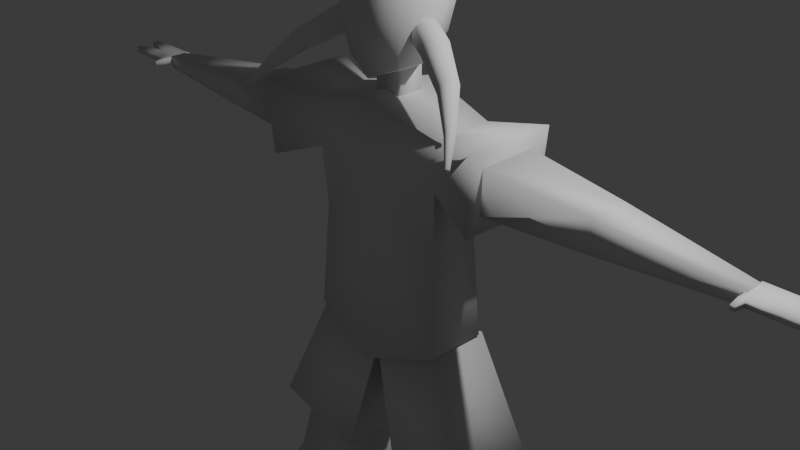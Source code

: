 # Source: demonteenager.blend  (saved by Blender 4.5.87; exported with 4.5.12 LTS)
import bpy
from mathutils import Matrix  # noqa: F401  (used for matrix-valued properties, if any)

bpy.ops.wm.read_factory_settings(use_empty=True)
scene = bpy.context.scene
scene.name = 'Scene'

# ---- collections
col_collection = bpy.data.collections.new('Collection'); scene.collection.children.link(col_collection)

# ---- world
world_world = bpy.data.worlds.new('World'); scene.world = world_world
world_world.use_nodes = True; world_world.node_tree.nodes.clear()
_N = world_world.node_tree.nodes; _L = world_world.node_tree.links
n0 = _N.new('ShaderNodeOutputWorld'); n0.name = 'World Output'; n0.location = (200, 100)
n1 = _N.new('ShaderNodeBackground'); n1.name = 'Background'; n1.location = (-200, 100)
n1.inputs[0].default_value = (0.05088, 0.05088, 0.05088, 1.0)
_L.new(n1.outputs[0], n0.inputs[0])
n0.is_active_output = True
world_world.color = (0.05088, 0.05088, 0.05088)
world_world.sun_shadow_jitter_overblur = 0.0

# ---- cameras
cam_camera = bpy.data.cameras.new('Camera')
cam_camera.clip_end = 100.0
cam_camera.ortho_scale = 7.314

# ---- lights
light_light = bpy.data.lights.new('Light', 'POINT')
light_light.energy = 1000.0
light_light.shadow_soft_size = 0.1

# ---- meshes
me_cube_006 = bpy.data.meshes.new('Cube.006')
me_cube_006.from_pydata([(0.668, 0.2292, 0.7948), (1.037, 0.25, 1.036), (0.6486, 0.25, 0.8262), (1.016, 0.2628, 1.07), (0.5, -0.5, -0.4317), (0.5, -0.5, 0.9131), (0.5, 0.5, -0.08685), (0.5, 0.5, 1.086), (0.6275, 0.2628, 0.8603), (0.9942, 0.2671, 1.106), (0.6057, 0.2671, 0.8958), (1.589, 0.1988, 1.497), (0.0, 0.6096, -0.1693), (0.0, 0.6096, 1.225), (0.6096, 0.6096, 0.5277), (0.6096, -1.676e-08, -0.3972), (0.6096, -1.863e-09, 1.137), (0.6096, -0.6096, 0.2124), (0.0, -0.6096, -0.6251), (0.0, -0.6096, 1.05), (1.604, 0.1831, 1.474), (0.0, 0.8395, 0.5872), (0.8395, -1.304e-08, 0.37), (0.0, -0.8395, 0.1529), (0.0, -5.588e-09, -0.6866), (0.0, -1.397e-08, 1.427), (1.057, 0.2292, 1.005), (0.685, 0.2012, 0.7673), (1.074, 0.2012, 0.9771), (0.6989, 0.1671, 0.7447), (1.087, 0.1671, 0.9545), (0.7093, 0.1282, 0.7279), (1.098, 0.1282, 0.9377), (0.7157, 0.08603, 0.7176), (1.104, 0.08603, 0.9274), (0.7178, 0.04214, 0.7141), (1.106, 0.04214, 0.9239), (0.7157, -0.001743, 0.7176), (1.104, -0.001743, 0.9274), (0.7093, -0.04394, 0.7279), (1.098, -0.04394, 0.9377), (0.6989, -0.08284, 0.7447), (1.087, -0.08284, 0.9545), (0.685, -0.1169, 0.7673), (1.074, -0.1169, 0.9771), (0.668, -0.1449, 0.7948), (1.057, -0.1449, 1.005), (0.6486, -0.1657, 0.8262), (1.037, -0.1657, 1.036), (0.6275, -0.1785, 0.8603), (1.016, -0.1785, 1.07), (0.6057, -0.1828, 0.8958), (0.9942, -0.1828, 1.106), (0.5838, -0.1785, 0.9312), (0.9723, -0.1785, 1.141), (0.5627, -0.1657, 0.9653), (0.9513, -0.1657, 1.175), (0.5433, -0.1449, 0.9967), (0.9319, -0.1449, 1.206), (0.5263, -0.1169, 1.024), (0.9149, -0.1169, 1.234), (0.5124, -0.08284, 1.047), (0.9009, -0.08284, 1.257), (0.502, -0.04394, 1.064), (0.8906, -0.04394, 1.273), (0.4956, -0.001743, 1.074), (0.8842, -0.001743, 1.284), (0.4935, 0.04214, 1.077), (0.882, 0.04214, 1.287), (0.4956, 0.08603, 1.074), (0.8842, 0.08603, 1.284), (0.502, 0.1282, 1.064), (0.8906, 0.1282, 1.273), (0.5124, 0.1671, 1.047), (0.9009, 0.1671, 1.257), (0.5263, 0.2012, 1.024), (0.9149, 0.2012, 1.234), (0.5433, 0.2292, 0.9967), (0.9319, 0.2292, 1.206), (0.5627, 0.25, 0.9653), (0.9513, 0.25, 1.175), (0.5838, 0.2628, 0.9312), (0.9723, 0.2628, 1.141), (1.573, 0.2085, 1.523), (1.557, 0.2117, 1.55), (1.616, 0.162, 1.453), (1.627, 0.1363, 1.436), (1.635, 0.107, 1.423), (1.64, 0.07522, 1.415), (1.641, 0.04214, 1.413), (1.64, 0.009064, 1.415), (1.635, -0.02275, 1.423), (1.627, -0.05206, 1.436), (1.616, -0.07776, 1.453), (1.604, -0.09884, 1.474), (1.589, -0.1145, 1.497), (1.573, -0.1242, 1.523), (1.557, -0.1274, 1.55), (1.54, -0.1242, 1.576), (1.524, -0.1145, 1.602), (1.51, -0.09884, 1.626), (1.497, -0.07776, 1.647), (1.486, -0.05206, 1.664), (1.478, -0.02275, 1.676), (1.474, 0.009064, 1.684), (1.472, 0.04214, 1.687), (1.474, 0.07522, 1.684), (1.478, 0.107, 1.676), (1.486, 0.1363, 1.664), (1.497, 0.162, 1.647), (1.51, 0.1831, 1.626), (1.524, 0.1988, 1.602), (1.54, 0.2085, 1.576), (1.915, 0.109, 2.123), (1.909, 0.09465, 2.133), (1.922, 0.1207, 2.112), (1.93, 0.1295, 2.098), (1.939, 0.1348, 2.084), (1.948, 0.1367, 2.069), (1.905, 0.07831, 2.14), (1.902, 0.06058, 2.144), (1.901, 0.04214, 2.146), (1.902, 0.02371, 2.144), (1.905, 0.005975, 2.14), (1.909, -0.01037, 2.133), (1.915, -0.02469, 2.123), (1.922, -0.03644, 2.112), (1.93, -0.04518, 2.098), (1.939, -0.05056, 2.084), (1.948, -0.05237, 2.069), (1.957, -0.05056, 2.054), (1.966, -0.04518, 2.04), (1.974, -0.03644, 2.027), (1.982, -0.02469, 2.015), (1.987, -0.01037, 2.006), (1.992, 0.005975, 1.999), (1.994, 0.02371, 1.994), (1.995, 0.04214, 1.993), (1.994, 0.06058, 1.994), (1.992, 0.07831, 1.999), (1.987, 0.09465, 2.006), (1.982, 0.109, 2.015), (1.974, 0.1207, 2.027), (1.957, 0.1348, 2.054), (1.966, 0.1295, 2.04), (2.177, 0.07102, 2.524), (2.174, 0.06483, 2.528), (2.18, 0.0761, 2.519), (2.183, 0.07987, 2.513), (2.187, 0.0822, 2.507), (2.191, 0.08298, 2.5), (2.172, 0.05777, 2.531), (2.171, 0.05011, 2.533), (2.171, 0.04214, 2.533), (2.171, 0.03418, 2.533), (2.172, 0.02652, 2.531), (2.174, 0.01946, 2.528), (2.177, 0.01327, 2.524), (2.18, 0.008188, 2.519), (2.183, 0.004415, 2.513), (2.187, 0.002091, 2.507), (2.191, 0.001306, 2.5), (2.195, 0.002091, 2.494), (2.199, 0.004415, 2.488), (2.203, 0.008188, 2.482), (2.206, 0.01327, 2.477), (2.208, 0.01946, 2.473), (2.21, 0.02652, 2.47), (2.211, 0.03418, 2.468), (2.212, 0.04214, 2.468), (2.211, 0.05011, 2.468), (2.21, 0.05777, 2.47), (2.208, 0.06483, 2.473), (2.206, 0.07102, 2.477), (2.203, 0.0761, 2.482), (2.195, 0.0822, 2.494), (2.199, 0.07987, 2.488), (0.668, -0.1946, 0.2571), (1.037, -0.3759, 0.08395), (0.6486, -0.2321, 0.2453), (1.016, -0.4091, 0.06536), (0.6275, -0.2653, 0.2267), (0.9942, -0.4367, 0.04068), (0.6057, -0.2929, 0.202), (1.589, -0.6526, -0.3014), (1.604, -0.6244, -0.2925), (1.057, -0.3384, 0.09572), (0.685, -0.1542, 0.2616), (1.074, -0.298, 0.1002), (0.6989, -0.1125, 0.2586), (1.087, -0.2563, 0.09728), (0.7093, -0.07109, 0.2484), (1.098, -0.2148, 0.08702), (0.7157, -0.03154, 0.2312), (1.104, -0.1753, 0.06983), (0.7178, 0.004608, 0.2077), (1.106, -0.1392, 0.04636), (0.7157, 0.03597, 0.1789), (1.104, -0.1078, 0.01752), (0.7093, 0.06135, 0.1458), (1.098, -0.08241, -0.01557), (0.6989, 0.07976, 0.1097), (1.087, -0.064, -0.05166), (0.685, 0.0905, 0.07199), (1.074, -0.05326, -0.08935), (0.668, 0.09315, 0.03415), (1.057, -0.05061, -0.1272), (0.6486, 0.08761, -0.002394), (1.037, -0.05615, -0.1637), (0.6275, 0.07411, -0.03623), (1.016, -0.06965, -0.1976), (0.6057, 0.05314, -0.06607), (0.9942, -0.09062, -0.2274), (0.5838, 0.02553, -0.09075), (0.9723, -0.1182, -0.2521), (0.5627, -0.007672, -0.1093), (0.9513, -0.1514, -0.2707), (0.5433, -0.04519, -0.1211), (0.9319, -0.1889, -0.2825), (0.5263, -0.08557, -0.1256), (0.9149, -0.2293, -0.287), (0.5124, -0.1273, -0.1227), (0.9009, -0.271, -0.284), (0.502, -0.1687, -0.1124), (0.8906, -0.3125, -0.2738), (0.4956, -0.2082, -0.09522), (0.8842, -0.352, -0.2566), (0.4935, -0.2444, -0.07175), (0.882, -0.3881, -0.2331), (0.4956, -0.2758, -0.04291), (0.8842, -0.4195, -0.2043), (0.502, -0.3011, -0.009816), (0.8906, -0.4449, -0.1712), (0.5124, -0.3195, 0.02627), (0.9009, -0.4633, -0.1351), (0.5263, -0.3303, 0.06396), (0.9149, -0.474, -0.09738), (0.5433, -0.3329, 0.1018), (0.9319, -0.4767, -0.05954), (0.5627, -0.3274, 0.1384), (0.9513, -0.4712, -0.023), (0.5838, -0.3139, 0.1722), (0.9723, -0.4576, 0.01084), (1.573, -0.6777, -0.3154), (1.557, -0.6985, -0.334), (1.616, -0.5939, -0.2891), (1.627, -0.5625, -0.2913), (1.635, -0.5313, -0.299), (1.64, -0.5015, -0.312), (1.641, -0.4742, -0.3297), (1.64, -0.4506, -0.3514), (1.635, -0.4314, -0.3764), (1.627, -0.4176, -0.4036), (1.616, -0.4095, -0.432), (1.604, -0.4075, -0.4605), (1.589, -0.4116, -0.488), (1.573, -0.4218, -0.5136), (1.557, -0.4376, -0.536), (1.54, -0.4584, -0.5546), (1.524, -0.4835, -0.5687), (1.51, -0.5117, -0.5775), (1.497, -0.5422, -0.5809), (1.486, -0.5736, -0.5787), (1.478, -0.6048, -0.571), (1.474, -0.6346, -0.558), (1.472, -0.6619, -0.5403), (1.474, -0.6855, -0.5186), (1.478, -0.7047, -0.4936), (1.486, -0.7185, -0.4664), (1.497, -0.7266, -0.438), (1.51, -0.7286, -0.4095), (1.524, -0.7245, -0.382), (1.54, -0.7143, -0.3565), (1.915, -1.012, -0.8363), (1.909, -1.008, -0.8521), (1.922, -1.014, -0.8204), (1.93, -1.011, -0.805), (1.939, -1.006, -0.7908), (1.948, -0.9968, -0.7783), (1.905, -1.0, -0.8673), (1.902, -0.9896, -0.8812), (1.901, -0.9764, -0.8933), (1.902, -0.9612, -0.9031), (1.905, -0.9446, -0.9104), (1.909, -0.9272, -0.9147), (1.915, -0.9097, -0.9159), (1.922, -0.8927, -0.914), (1.93, -0.8769, -0.9091), (1.939, -0.863, -0.9013), (1.948, -0.8514, -0.8909), (1.957, -0.8426, -0.8784), (1.966, -0.8369, -0.8641), (1.974, -0.8346, -0.8488), (1.982, -0.8357, -0.8329), (1.987, -0.8402, -0.8171), (1.992, -0.8479, -0.8019), (1.994, -0.8586, -0.788), (1.995, -0.8718, -0.7759), (1.994, -0.887, -0.766), (1.992, -0.9036, -0.7588), (1.987, -0.921, -0.7545), (1.982, -0.9385, -0.7532), (1.974, -0.9555, -0.7551), (1.957, -0.9852, -0.7679), (1.966, -0.9712, -0.7601), (2.177, -1.258, -1.167), (2.174, -1.256, -1.174), (2.18, -1.258, -1.16), (2.183, -1.257, -1.154), (2.187, -1.255, -1.147), (2.191, -1.251, -1.142), (2.172, -1.253, -1.18), (2.171, -1.248, -1.186), (2.171, -1.242, -1.192), (2.171, -1.236, -1.196), (2.172, -1.229, -1.199), (2.174, -1.221, -1.201), (2.177, -1.213, -1.201), (2.18, -1.206, -1.201), (2.183, -1.199, -1.199), (2.187, -1.193, -1.195), (2.191, -1.188, -1.191), (2.195, -1.184, -1.185), (2.199, -1.182, -1.179), (2.203, -1.181, -1.172), (2.206, -1.181, -1.166), (2.208, -1.183, -1.159), (2.21, -1.187, -1.152), (2.211, -1.191, -1.146), (2.212, -1.197, -1.141), (2.211, -1.204, -1.137), (2.21, -1.211, -1.134), (2.208, -1.218, -1.132), (2.206, -1.226, -1.131), (2.203, -1.233, -1.132), (2.195, -1.246, -1.138), (2.199, -1.24, -1.134), (-0.668, 0.2292, 0.7948), (-1.037, 0.25, 1.036), (-0.6486, 0.25, 0.8262), (-1.016, 0.2628, 1.07), (-0.5, -0.5, -0.4317), (-0.5, -0.5, 0.9131), (-0.5, 0.5, -0.08685), (-0.5, 0.5, 1.086), (-0.6275, 0.2628, 0.8603), (-0.9942, 0.2671, 1.106), (-0.6057, 0.2671, 0.8958), (-1.589, 0.1988, 1.497), (-0.6096, 0.6096, 0.5277), (-0.6096, -1.676e-08, -0.3972), (-0.6096, -1.863e-09, 1.137), (-0.6096, -0.6096, 0.2124), (-1.604, 0.1831, 1.474), (-0.8395, -1.304e-08, 0.37), (-1.057, 0.2292, 1.005), (-0.685, 0.2012, 0.7673), (-1.074, 0.2012, 0.9771), (-0.6989, 0.1671, 0.7447), (-1.087, 0.1671, 0.9545), (-0.7093, 0.1282, 0.7279), (-1.098, 0.1282, 0.9377), (-0.7157, 0.08603, 0.7176), (-1.104, 0.08603, 0.9274), (-0.7178, 0.04214, 0.7141), (-1.106, 0.04214, 0.9239), (-0.7157, -0.001743, 0.7176), (-1.104, -0.001743, 0.9274), (-0.7093, -0.04394, 0.7279), (-1.098, -0.04394, 0.9377), (-0.6989, -0.08284, 0.7447), (-1.087, -0.08284, 0.9545), (-0.685, -0.1169, 0.7673), (-1.074, -0.1169, 0.9771), (-0.668, -0.1449, 0.7948), (-1.057, -0.1449, 1.005), (-0.6486, -0.1657, 0.8262), (-1.037, -0.1657, 1.036), (-0.6275, -0.1785, 0.8603), (-1.016, -0.1785, 1.07), (-0.6057, -0.1828, 0.8958), (-0.9942, -0.1828, 1.106), (-0.5838, -0.1785, 0.9312), (-0.9723, -0.1785, 1.141), (-0.5627, -0.1657, 0.9653), (-0.9513, -0.1657, 1.175), (-0.5433, -0.1449, 0.9967), (-0.9319, -0.1449, 1.206), (-0.5263, -0.1169, 1.024), (-0.9149, -0.1169, 1.234), (-0.5124, -0.08284, 1.047), (-0.9009, -0.08284, 1.257), (-0.502, -0.04394, 1.064), (-0.8906, -0.04394, 1.273), (-0.4956, -0.001743, 1.074), (-0.8842, -0.001743, 1.284), (-0.4935, 0.04214, 1.077), (-0.882, 0.04214, 1.287), (-0.4956, 0.08603, 1.074), (-0.8842, 0.08603, 1.284), (-0.502, 0.1282, 1.064), (-0.8906, 0.1282, 1.273), (-0.5124, 0.1671, 1.047), (-0.9009, 0.1671, 1.257), (-0.5263, 0.2012, 1.024), (-0.9149, 0.2012, 1.234), (-0.5433, 0.2292, 0.9967), (-0.9319, 0.2292, 1.206), (-0.5627, 0.25, 0.9653), (-0.9513, 0.25, 1.175), (-0.5838, 0.2628, 0.9312), (-0.9723, 0.2628, 1.141), (-1.573, 0.2085, 1.523), (-1.557, 0.2117, 1.55), (-1.616, 0.162, 1.453), (-1.627, 0.1363, 1.436), (-1.635, 0.107, 1.423), (-1.64, 0.07522, 1.415), (-1.641, 0.04214, 1.413), (-1.64, 0.009064, 1.415), (-1.635, -0.02275, 1.423), (-1.627, -0.05206, 1.436), (-1.616, -0.07776, 1.453), (-1.604, -0.09884, 1.474), (-1.589, -0.1145, 1.497), (-1.573, -0.1242, 1.523), (-1.557, -0.1274, 1.55), (-1.54, -0.1242, 1.576), (-1.524, -0.1145, 1.602), (-1.51, -0.09884, 1.626), (-1.497, -0.07776, 1.647), (-1.486, -0.05206, 1.664), (-1.478, -0.02275, 1.676), (-1.474, 0.009064, 1.684), (-1.472, 0.04214, 1.687), (-1.474, 0.07522, 1.684), (-1.478, 0.107, 1.676), (-1.486, 0.1363, 1.664), (-1.497, 0.162, 1.647), (-1.51, 0.1831, 1.626), (-1.524, 0.1988, 1.602), (-1.54, 0.2085, 1.576), (-1.915, 0.109, 2.123), (-1.909, 0.09465, 2.133), (-1.922, 0.1207, 2.112), (-1.93, 0.1295, 2.098), (-1.939, 0.1348, 2.084), (-1.948, 0.1367, 2.069), (-1.905, 0.07831, 2.14), (-1.902, 0.06058, 2.144), (-1.901, 0.04214, 2.146), (-1.902, 0.02371, 2.144), (-1.905, 0.005975, 2.14), (-1.909, -0.01037, 2.133), (-1.915, -0.02469, 2.123), (-1.922, -0.03644, 2.112), (-1.93, -0.04518, 2.098), (-1.939, -0.05056, 2.084), (-1.948, -0.05237, 2.069), (-1.957, -0.05056, 2.054), (-1.966, -0.04518, 2.04), (-1.974, -0.03644, 2.027), (-1.982, -0.02469, 2.015), (-1.987, -0.01037, 2.006), (-1.992, 0.005975, 1.999), (-1.994, 0.02371, 1.994), (-1.995, 0.04214, 1.993), (-1.994, 0.06058, 1.994), (-1.992, 0.07831, 1.999), (-1.987, 0.09465, 2.006), (-1.982, 0.109, 2.015), (-1.974, 0.1207, 2.027), (-1.957, 0.1348, 2.054), (-1.966, 0.1295, 2.04), (-2.177, 0.07102, 2.524), (-2.174, 0.06483, 2.528), (-2.18, 0.0761, 2.519), (-2.183, 0.07987, 2.513), (-2.187, 0.0822, 2.507), (-2.191, 0.08298, 2.5), (-2.172, 0.05777, 2.531), (-2.171, 0.05011, 2.533), (-2.171, 0.04214, 2.533), (-2.171, 0.03418, 2.533), (-2.172, 0.02652, 2.531), (-2.174, 0.01946, 2.528), (-2.177, 0.01327, 2.524), (-2.18, 0.008188, 2.519), (-2.183, 0.004415, 2.513), (-2.187, 0.002091, 2.507), (-2.191, 0.001306, 2.5), (-2.195, 0.002091, 2.494), (-2.199, 0.004415, 2.488), (-2.203, 0.008188, 2.482), (-2.206, 0.01327, 2.477), (-2.208, 0.01946, 2.473), (-2.21, 0.02652, 2.47), (-2.211, 0.03418, 2.468), (-2.212, 0.04214, 2.468), (-2.211, 0.05011, 2.468), (-2.21, 0.05777, 2.47), (-2.208, 0.06483, 2.473), (-2.206, 0.07102, 2.477), (-2.203, 0.0761, 2.482), (-2.195, 0.0822, 2.494), (-2.199, 0.07987, 2.488), (-0.668, -0.1946, 0.2571), (-1.037, -0.3759, 0.08395), (-0.6486, -0.2321, 0.2453), (-1.016, -0.4091, 0.06536), (-0.6275, -0.2653, 0.2267), (-0.9942, -0.4367, 0.04068), (-0.6057, -0.2929, 0.202), (-1.589, -0.6526, -0.3014), (-1.604, -0.6244, -0.2925), (-1.057, -0.3384, 0.09572), (-0.685, -0.1542, 0.2616), (-1.074, -0.298, 0.1002), (-0.6989, -0.1125, 0.2586), (-1.087, -0.2563, 0.09728), (-0.7093, -0.07109, 0.2484), (-1.098, -0.2148, 0.08702), (-0.7157, -0.03154, 0.2312), (-1.104, -0.1753, 0.06983), (-0.7178, 0.004608, 0.2077), (-1.106, -0.1392, 0.04636), (-0.7157, 0.03597, 0.1789), (-1.104, -0.1078, 0.01752), (-0.7093, 0.06135, 0.1458), (-1.098, -0.08241, -0.01557), (-0.6989, 0.07976, 0.1097), (-1.087, -0.064, -0.05166), (-0.685, 0.0905, 0.07199), (-1.074, -0.05326, -0.08935), (-0.668, 0.09315, 0.03415), (-1.057, -0.05061, -0.1272), (-0.6486, 0.08761, -0.002394), (-1.037, -0.05615, -0.1637), (-0.6275, 0.07411, -0.03623), (-1.016, -0.06965, -0.1976), (-0.6057, 0.05314, -0.06607), (-0.9942, -0.09062, -0.2274), (-0.5838, 0.02553, -0.09075), (-0.9723, -0.1182, -0.2521), (-0.5627, -0.007672, -0.1093), (-0.9513, -0.1514, -0.2707), (-0.5433, -0.04519, -0.1211), (-0.9319, -0.1889, -0.2825), (-0.5263, -0.08557, -0.1256), (-0.9149, -0.2293, -0.287), (-0.5124, -0.1273, -0.1227), (-0.9009, -0.271, -0.284), (-0.502, -0.1687, -0.1124), (-0.8906, -0.3125, -0.2738), (-0.4956, -0.2082, -0.09522), (-0.8842, -0.352, -0.2566), (-0.4935, -0.2444, -0.07175), (-0.882, -0.3881, -0.2331), (-0.4956, -0.2758, -0.04291), (-0.8842, -0.4195, -0.2043), (-0.502, -0.3011, -0.009816), (-0.8906, -0.4449, -0.1712), (-0.5124, -0.3195, 0.02627), (-0.9009, -0.4633, -0.1351), (-0.5263, -0.3303, 0.06396), (-0.9149, -0.474, -0.09738), (-0.5433, -0.3329, 0.1018), (-0.9319, -0.4767, -0.05954), (-0.5627, -0.3274, 0.1384), (-0.9513, -0.4712, -0.023), (-0.5838, -0.3139, 0.1722), (-0.9723, -0.4576, 0.01084), (-1.573, -0.6777, -0.3154), (-1.557, -0.6985, -0.334), (-1.616, -0.5939, -0.2891), (-1.627, -0.5625, -0.2913), (-1.635, -0.5313, -0.299), (-1.64, -0.5015, -0.312), (-1.641, -0.4742, -0.3297), (-1.64, -0.4506, -0.3514), (-1.635, -0.4314, -0.3764), (-1.627, -0.4176, -0.4036), (-1.616, -0.4095, -0.432), (-1.604, -0.4075, -0.4605), (-1.589, -0.4116, -0.488), (-1.573, -0.4218, -0.5136), (-1.557, -0.4376, -0.536), (-1.54, -0.4584, -0.5546), (-1.524, -0.4835, -0.5687), (-1.51, -0.5117, -0.5775), (-1.497, -0.5422, -0.5809), (-1.486, -0.5736, -0.5787), (-1.478, -0.6048, -0.571), (-1.474, -0.6346, -0.558), (-1.472, -0.6619, -0.5403), (-1.474, -0.6855, -0.5186), (-1.478, -0.7047, -0.4936), (-1.486, -0.7185, -0.4664), (-1.497, -0.7266, -0.438), (-1.51, -0.7286, -0.4095), (-1.524, -0.7245, -0.382), (-1.54, -0.7143, -0.3565), (-1.915, -1.012, -0.8363), (-1.909, -1.008, -0.8521), (-1.922, -1.014, -0.8204), (-1.93, -1.011, -0.805), (-1.939, -1.006, -0.7908), (-1.948, -0.9968, -0.7783), (-1.905, -1.0, -0.8673), (-1.902, -0.9896, -0.8812), (-1.901, -0.9764, -0.8933), (-1.902, -0.9612, -0.9031), (-1.905, -0.9446, -0.9104), (-1.909, -0.9272, -0.9147), (-1.915, -0.9097, -0.9159), (-1.922, -0.8927, -0.914), (-1.93, -0.8769, -0.9091), (-1.939, -0.863, -0.9013), (-1.948, -0.8514, -0.8909), (-1.957, -0.8426, -0.8784), (-1.966, -0.8369, -0.8641), (-1.974, -0.8346, -0.8488), (-1.982, -0.8357, -0.8329), (-1.987, -0.8402, -0.8171), (-1.992, -0.8479, -0.8019), (-1.994, -0.8586, -0.788), (-1.995, -0.8718, -0.7759), (-1.994, -0.887, -0.766), (-1.992, -0.9036, -0.7588), (-1.987, -0.921, -0.7545), (-1.982, -0.9385, -0.7532), (-1.974, -0.9555, -0.7551), (-1.957, -0.9852, -0.7679), (-1.966, -0.9712, -0.7601), (-2.177, -1.258, -1.167), (-2.174, -1.256, -1.174), (-2.18, -1.258, -1.16), (-2.183, -1.257, -1.154), (-2.187, -1.255, -1.147), (-2.191, -1.251, -1.142), (-2.172, -1.253, -1.18), (-2.171, -1.248, -1.186), (-2.171, -1.242, -1.192), (-2.171, -1.236, -1.196), (-2.172, -1.229, -1.199), (-2.174, -1.221, -1.201), (-2.177, -1.213, -1.201), (-2.18, -1.206, -1.201), (-2.183, -1.199, -1.199), (-2.187, -1.193, -1.195), (-2.191, -1.188, -1.191), (-2.195, -1.184, -1.185), (-2.199, -1.182, -1.179), (-2.203, -1.181, -1.172), (-2.206, -1.181, -1.166), (-2.208, -1.183, -1.159), (-2.21, -1.187, -1.152), (-2.211, -1.191, -1.146), (-2.212, -1.197, -1.141), (-2.211, -1.204, -1.137), (-2.21, -1.211, -1.134), (-2.208, -1.218, -1.132), (-2.206, -1.226, -1.131), (-2.203, -1.233, -1.132), (-2.195, -1.246, -1.138), (-2.199, -1.24, -1.134), (-0.2333, -0.2339, -1.202), (-0.2333, -0.2339, -0.3524), (-0.2333, 0.2339, -1.202), (-0.2333, 0.2339, -0.3524), (0.2333, -0.2339, -1.202), (0.2333, -0.2339, -0.3524), (0.2333, 0.2339, -1.202), (0.2333, 0.2339, -0.3524), (6.491, 0.2218, -1.854), (6.491, 0.2218, -1.757), (6.491, -0.3121, -1.854), (6.491, -0.3121, -1.757), (5.959, 0.2226, -1.854), (5.959, 0.2226, -1.757), (5.958, -0.3113, -1.854), (5.958, -0.3113, -1.757), (6.065, -0.3115, -1.854), (6.065, -0.3115, -1.757), (6.066, 0.2224, -1.854), (6.066, 0.2224, -1.757), (6.491, -0.04514, -1.854), (6.491, -0.04514, -1.757), (5.959, -0.04438, -1.854), (5.959, -0.04438, -1.757), (6.065, -0.04453, -1.757), (6.065, -0.04453, -1.854), (7.032, 0.09179, -1.854), (7.032, 0.2034, -1.854), (7.032, 0.2034, -1.757), (7.032, 0.09179, -1.757), (6.972, -0.1764, -1.757), (6.972, -0.288, -1.757), (6.972, -0.288, -1.854), (6.972, -0.1764, -1.854), (6.047, -0.4995, -1.773), (5.975, -0.4994, -1.773), (5.975, -0.4994, -1.838), (6.047, -0.4995, -1.838), (-6.491, 0.2404, -1.854), (-6.491, 0.2404, -1.757), (-6.491, -0.2935, -1.854), (-6.491, -0.2935, -1.757), (-5.958, 0.2396, -1.854), (-5.958, 0.2396, -1.757), (-5.959, -0.2942, -1.854), (-5.959, -0.2942, -1.757), (-6.065, -0.2941, -1.854), (-6.065, -0.2941, -1.757), (-6.065, 0.2398, -1.854), (-6.065, 0.2398, -1.757), (-6.491, -0.02654, -1.854), (-6.491, -0.02654, -1.757), (-5.959, -0.02731, -1.854), (-5.959, -0.02731, -1.757), (-6.065, -0.02715, -1.757), (-6.065, -0.02715, -1.854), (-7.031, 0.1119, -1.854), (-7.031, 0.2235, -1.854), (-7.031, 0.2235, -1.757), (-7.031, 0.1119, -1.757), (-6.973, -0.1564, -1.757), (-6.973, -0.268, -1.757), (-6.973, -0.268, -1.854), (-6.973, -0.1564, -1.854), (-6.048, -0.4822, -1.773), (-5.976, -0.4823, -1.773), (-5.976, -0.4823, -1.838), (-6.048, -0.4822, -1.838), (-2.212, -0.6404, -6.61), (-1.227, -0.4747, -4.583), (-2.212, 0.8189, -6.61), (-1.227, 0.6532, -4.583), (-0.5812, -0.6404, -7.01), (0.0, -0.4747, -4.893), (-0.5812, 0.8189, -7.01), (0.0, 0.6532, -4.893), (-3.048, 0.2446, -8.669), (-2.063, -0.09871, -6.662), (-3.048, 1.843, -8.353), (-2.063, 0.478, -6.418), (-1.417, 0.3443, -9.059), (-0.8021, -0.02167, -6.963), (-1.417, 1.943, -8.743), (-0.8021, 0.555, -6.719), (-1.392, -0.2215, -10.32), (-1.392, 2.052, -10.32), (-4.004, -0.3811, -10.32), (-4.004, 1.892, -10.32), (0.0, 0.5604, -2.918), (0.0, -0.5604, -2.918), (0.0, 0.696, -5.023), (0.0, 0.696, -0.873), (0.0, -0.696, -5.023), (0.0, -0.696, -0.873), (-1.185, -0.4319, -2.918), (-1.185, 0.4319, -2.918), (-1.268, -0.5363, -4.575), (-1.289, -0.5363, -1.2), (-1.268, 0.5363, -4.575), (-1.289, 0.5363, -1.2), (-2.108, 0.7511, -2.29), (-2.108, -0.7511, -2.29), (0.0, -0.634, -1.808), (-2.182, -0.8245, -1.083), (0.0, 0.634, -1.808), (-2.182, 0.8245, -1.083), (-1.241, -0.4886, -1.985), (-1.241, 0.4886, -1.985), (-2.129, 0.4795, -2.033), (-2.129, -0.4795, -2.033), (-2.161, -0.5002, -1.341), (-2.161, 0.5002, -1.341), (-3.862, -0.3433, -2.005), (-3.862, 0.3433, -2.005), (-3.885, 0.3581, -1.51), (-3.885, -0.3581, -1.51), (-5.978, -0.1399, -1.944), (-5.978, 0.1399, -1.944), (-5.988, 0.146, -1.742), (-5.988, -0.146, -1.742), (2.212, -0.6404, -6.61), (1.227, -0.4747, -4.583), (2.212, 0.8189, -6.61), (1.227, 0.6532, -4.583), (0.5812, -0.6404, -7.01), (0.5812, 0.8189, -7.01), (3.048, 0.2446, -8.669), (2.063, -0.09871, -6.662), (3.048, 1.843, -8.353), (2.063, 0.478, -6.418), (1.417, 0.3443, -9.059), (0.8021, -0.02167, -6.963), (1.417, 1.943, -8.743), (0.8021, 0.555, -6.719), (1.392, -0.2215, -10.32), (1.392, 2.052, -10.32), (4.004, -0.3811, -10.32), (4.004, 1.892, -10.32), (1.185, -0.4319, -2.918), (1.185, 0.4319, -2.918), (1.268, -0.5363, -4.575), (1.289, -0.5363, -1.2), (1.268, 0.5363, -4.575), (1.289, 0.5363, -1.2), (2.108, 0.7511, -2.29), (2.108, -0.7511, -2.29), (2.182, -0.8245, -1.083), (2.182, 0.8245, -1.083), (1.241, -0.4886, -1.985), (1.241, 0.4886, -1.985), (2.129, 0.4795, -2.033), (2.129, -0.4795, -2.033), (2.161, -0.5002, -1.341), (2.161, 0.5002, -1.341), (3.862, -0.3433, -2.005), (3.862, 0.3433, -2.005), (3.885, 0.3581, -1.51), (3.885, -0.3581, -1.51), (5.978, -0.1399, -1.944), (5.978, 0.1399, -1.944), (5.988, 0.146, -1.742), (5.988, -0.146, -1.742)], [], [(0, 26, 28, 27), (109, 108, 114, 113), (68, 66, 104, 105), (2, 1, 26, 0), (11, 83, 143, 144), (52, 50, 96, 97), (21, 13, 7, 14), (12, 21, 14, 6), (6, 14, 22, 15), (14, 7, 16, 22), (22, 16, 5, 17), (15, 22, 17, 4), (4, 17, 23, 18), (17, 5, 19, 23), (8, 3, 1, 2), (91, 90, 136, 135), (74, 72, 107, 108), (12, 6, 15, 24), (24, 15, 4, 18), (10, 9, 3, 8), (7, 13, 25, 16), (99, 98, 128, 127), (26, 1, 11, 20), (16, 25, 19, 5), (30, 28, 85, 86), (102, 101, 125, 124), (27, 28, 30, 29), (46, 44, 93, 94), (94, 93, 133, 132), (29, 30, 32, 31), (62, 60, 101, 102), (86, 85, 141, 140), (31, 32, 34, 33), (78, 76, 109, 110), (105, 104, 122, 121), (33, 34, 36, 35), (9, 82, 112, 84), (97, 96, 130, 129), (35, 36, 38, 37), (3, 9, 84, 83), (89, 88, 138, 137), (37, 38, 40, 39), (40, 38, 90, 91), (108, 107, 119, 114), (39, 40, 42, 41), (56, 54, 98, 99), (100, 99, 127, 126), (41, 42, 44, 43), (72, 70, 106, 107), (92, 91, 135, 134), (43, 44, 46, 45), (34, 32, 87, 88), (83, 84, 118, 143), (45, 46, 48, 47), (50, 48, 95, 96), (111, 110, 115, 116), (47, 48, 50, 49), (66, 64, 103, 104), (103, 102, 124, 123), (49, 50, 52, 51), (82, 80, 111, 112), (95, 94, 132, 131), (51, 52, 54, 53), (1, 3, 83, 11), (87, 86, 140, 139), (53, 54, 56, 55), (28, 26, 20, 85), (106, 105, 121, 120), (55, 56, 58, 57), (44, 42, 92, 93), (98, 97, 129, 128), (57, 58, 60, 59), (60, 58, 100, 101), (90, 89, 137, 136), (59, 60, 62, 61), (76, 74, 108, 109), (20, 11, 144, 142), (61, 62, 64, 63), (38, 36, 89, 90), (110, 109, 113, 115), (63, 64, 66, 65), (54, 52, 97, 98), (101, 100, 126, 125), (65, 66, 68, 67), (70, 68, 105, 106), (93, 92, 134, 133), (67, 68, 70, 69), (32, 30, 86, 87), (85, 20, 142, 141), (69, 70, 72, 71), (48, 46, 94, 95), (84, 112, 117, 118), (71, 72, 74, 73), (64, 62, 102, 103), (104, 103, 123, 122), (73, 74, 76, 75), (80, 78, 110, 111), (96, 95, 131, 130), (75, 76, 78, 77), (42, 40, 91, 92), (117, 116, 148, 149), (77, 78, 80, 79), (88, 87, 139, 138), (0, 27, 29, 31, 33, 35, 37, 39, 41, 43, 45, 47, 49, 51, 53, 55, 57, 59, 61, 63, 65, 67, 69, 71, 73, 75, 77, 79, 81, 10, 8, 2), (79, 80, 82, 81), (36, 34, 88, 89), (107, 106, 120, 119), (81, 82, 9, 10), (58, 56, 99, 100), (112, 111, 116, 117), (173, 174, 176, 175, 150, 149, 148, 147, 145, 146, 151, 152, 153, 154, 155, 156, 157, 158, 159, 160, 161, 162, 163, 164, 165, 166, 167, 168, 169, 170, 171, 172), (144, 143, 175, 176), (130, 131, 163, 162), (118, 117, 149, 150), (142, 144, 176, 174), (131, 132, 164, 163), (114, 119, 151, 146), (132, 133, 165, 164), (119, 120, 152, 151), (133, 134, 166, 165), (120, 121, 153, 152), (134, 135, 167, 166), (121, 122, 154, 153), (135, 136, 168, 167), (122, 123, 155, 154), (136, 137, 169, 168), (123, 124, 156, 155), (137, 138, 170, 169), (124, 125, 157, 156), (138, 139, 171, 170), (125, 126, 158, 157), (139, 140, 172, 171), (126, 127, 159, 158), (113, 114, 146, 145), (140, 141, 173, 172), (127, 128, 160, 159), (115, 113, 145, 147), (141, 142, 174, 173), (128, 129, 161, 160), (116, 115, 147, 148), (143, 118, 150, 175), (129, 130, 162, 161), (177, 186, 188, 187), (269, 268, 274, 273), (228, 226, 264, 265), (179, 178, 186, 177), (184, 243, 303, 304), (212, 210, 256, 257), (181, 180, 178, 179), (251, 250, 296, 295), (234, 232, 267, 268), (183, 182, 180, 181), (259, 258, 288, 287), (186, 178, 184, 185), (190, 188, 245, 246), (262, 261, 285, 284), (187, 188, 190, 189), (206, 204, 253, 254), (254, 253, 293, 292), (189, 190, 192, 191), (222, 220, 261, 262), (246, 245, 301, 300), (191, 192, 194, 193), (238, 236, 269, 270), (265, 264, 282, 281), (193, 194, 196, 195), (182, 242, 272, 244), (257, 256, 290, 289), (195, 196, 198, 197), (180, 182, 244, 243), (249, 248, 298, 297), (197, 198, 200, 199), (200, 198, 250, 251), (268, 267, 279, 274), (199, 200, 202, 201), (216, 214, 258, 259), (260, 259, 287, 286), (201, 202, 204, 203), (232, 230, 266, 267), (252, 251, 295, 294), (203, 204, 206, 205), (194, 192, 247, 248), (243, 244, 278, 303), (205, 206, 208, 207), (210, 208, 255, 256), (271, 270, 275, 276), (207, 208, 210, 209), (226, 224, 263, 264), (263, 262, 284, 283), (209, 210, 212, 211), (242, 240, 271, 272), (255, 254, 292, 291), (211, 212, 214, 213), (178, 180, 243, 184), (247, 246, 300, 299), (213, 214, 216, 215), (188, 186, 185, 245), (266, 265, 281, 280), (215, 216, 218, 217), (204, 202, 252, 253), (258, 257, 289, 288), (217, 218, 220, 219), (220, 218, 260, 261), (250, 249, 297, 296), (219, 220, 222, 221), (236, 234, 268, 269), (185, 184, 304, 302), (221, 222, 224, 223), (198, 196, 249, 250), (270, 269, 273, 275), (223, 224, 226, 225), (214, 212, 257, 258), (261, 260, 286, 285), (225, 226, 228, 227), (230, 228, 265, 266), (253, 252, 294, 293), (227, 228, 230, 229), (192, 190, 246, 247), (245, 185, 302, 301), (229, 230, 232, 231), (208, 206, 254, 255), (244, 272, 277, 278), (231, 232, 234, 233), (224, 222, 262, 263), (264, 263, 283, 282), (233, 234, 236, 235), (240, 238, 270, 271), (256, 255, 291, 290), (235, 236, 238, 237), (202, 200, 251, 252), (277, 276, 308, 309), (237, 238, 240, 239), (248, 247, 299, 298), (177, 187, 189, 191, 193, 195, 197, 199, 201, 203, 205, 207, 209, 211, 213, 215, 217, 219, 221, 223, 225, 227, 229, 231, 233, 235, 237, 239, 241, 183, 181, 179), (239, 240, 242, 241), (196, 194, 248, 249), (267, 266, 280, 279), (241, 242, 182, 183), (218, 216, 259, 260), (272, 271, 276, 277), (333, 334, 336, 335, 310, 309, 308, 307, 305, 306, 311, 312, 313, 314, 315, 316, 317, 318, 319, 320, 321, 322, 323, 324, 325, 326, 327, 328, 329, 330, 331, 332), (304, 303, 335, 336), (290, 291, 323, 322), (278, 277, 309, 310), (302, 304, 336, 334), (291, 292, 324, 323), (274, 279, 311, 306), (292, 293, 325, 324), (279, 280, 312, 311), (293, 294, 326, 325), (280, 281, 313, 312), (294, 295, 327, 326), (281, 282, 314, 313), (295, 296, 328, 327), (282, 283, 315, 314), (296, 297, 329, 328), (283, 284, 316, 315), (297, 298, 330, 329), (284, 285, 317, 316), (298, 299, 331, 330), (285, 286, 318, 317), (299, 300, 332, 331), (286, 287, 319, 318), (273, 274, 306, 305), (300, 301, 333, 332), (287, 288, 320, 319), (275, 273, 305, 307), (301, 302, 334, 333), (288, 289, 321, 320), (276, 275, 307, 308), (303, 278, 310, 335), (289, 290, 322, 321), (337, 356, 357, 355), (438, 442, 443, 437), (397, 434, 433, 395), (339, 337, 355, 338), (348, 473, 472, 412), (381, 426, 425, 379), (21, 349, 344, 13), (12, 343, 349, 21), (343, 350, 354, 349), (349, 354, 351, 344), (354, 352, 342, 351), (350, 341, 352, 354), (341, 18, 23, 352), (352, 23, 19, 342), (345, 339, 338, 340), (420, 464, 465, 419), (403, 437, 436, 401), (12, 24, 350, 343), (24, 18, 341, 350), (347, 345, 340, 346), (344, 351, 25, 13), (428, 456, 457, 427), (355, 353, 348, 338), (351, 342, 19, 25), (359, 415, 414, 357), (431, 453, 454, 430), (356, 358, 359, 357), (375, 423, 422, 373), (423, 461, 462, 422), (358, 360, 361, 359), (391, 431, 430, 389), (415, 469, 470, 414), (360, 362, 363, 361), (407, 439, 438, 405), (434, 450, 451, 433), (362, 364, 365, 363), (346, 413, 441, 411), (426, 458, 459, 425), (364, 366, 367, 365), (340, 412, 413, 346), (418, 466, 467, 417), (366, 368, 369, 367), (369, 420, 419, 367), (437, 443, 448, 436), (368, 370, 371, 369), (385, 428, 427, 383), (429, 455, 456, 428), (370, 372, 373, 371), (401, 436, 435, 399), (421, 463, 464, 420), (372, 374, 375, 373), (363, 417, 416, 361), (412, 472, 447, 413), (374, 376, 377, 375), (379, 425, 424, 377), (440, 445, 444, 439), (376, 378, 379, 377), (395, 433, 432, 393), (432, 452, 453, 431), (378, 380, 381, 379), (411, 441, 440, 409), (424, 460, 461, 423), (380, 382, 383, 381), (338, 348, 412, 340), (416, 468, 469, 415), (382, 384, 385, 383), (357, 414, 353, 355), (435, 449, 450, 434), (384, 386, 387, 385), (373, 422, 421, 371), (427, 457, 458, 426), (386, 388, 389, 387), (389, 430, 429, 387), (419, 465, 466, 418), (388, 390, 391, 389), (405, 438, 437, 403), (353, 471, 473, 348), (390, 392, 393, 391), (367, 419, 418, 365), (439, 444, 442, 438), (392, 394, 395, 393), (383, 427, 426, 381), (430, 454, 455, 429), (394, 396, 397, 395), (399, 435, 434, 397), (422, 462, 463, 421), (396, 398, 399, 397), (361, 416, 415, 359), (414, 470, 471, 353), (398, 400, 401, 399), (377, 424, 423, 375), (413, 447, 446, 441), (400, 402, 403, 401), (393, 432, 431, 391), (433, 451, 452, 432), (402, 404, 405, 403), (409, 440, 439, 407), (425, 459, 460, 424), (404, 406, 407, 405), (371, 421, 420, 369), (446, 478, 477, 445), (406, 408, 409, 407), (417, 467, 468, 416), (337, 339, 345, 347, 410, 408, 406, 404, 402, 400, 398, 396, 394, 392, 390, 388, 386, 384, 382, 380, 378, 376, 374, 372, 370, 368, 366, 364, 362, 360, 358, 356), (408, 410, 411, 409), (365, 418, 417, 363), (436, 448, 449, 435), (410, 347, 346, 411), (387, 429, 428, 385), (441, 446, 445, 440), (502, 501, 500, 499, 498, 497, 496, 495, 494, 493, 492, 491, 490, 489, 488, 487, 486, 485, 484, 483, 482, 481, 480, 475, 474, 476, 477, 478, 479, 504, 505, 503), (473, 505, 504, 472), (459, 491, 492, 460), (447, 479, 478, 446), (471, 503, 505, 473), (460, 492, 493, 461), (443, 475, 480, 448), (461, 493, 494, 462), (448, 480, 481, 449), (462, 494, 495, 463), (449, 481, 482, 450), (463, 495, 496, 464), (450, 482, 483, 451), (464, 496, 497, 465), (451, 483, 484, 452), (465, 497, 498, 466), (452, 484, 485, 453), (466, 498, 499, 467), (453, 485, 486, 454), (467, 499, 500, 468), (454, 486, 487, 455), (468, 500, 501, 469), (455, 487, 488, 456), (442, 474, 475, 443), (469, 501, 502, 470), (456, 488, 489, 457), (444, 476, 474, 442), (470, 502, 503, 471), (457, 489, 490, 458), (445, 477, 476, 444), (472, 504, 479, 447), (458, 490, 491, 459), (506, 516, 517, 515), (598, 602, 603, 597), (557, 594, 593, 555), (508, 506, 515, 507), (513, 633, 632, 572), (541, 586, 585, 539), (510, 508, 507, 509), (580, 624, 625, 579), (563, 597, 596, 561), (512, 510, 509, 511), (588, 616, 617, 587), (515, 514, 513, 507), (519, 575, 574, 517), (591, 613, 614, 590), (516, 518, 519, 517), (535, 583, 582, 533), (583, 621, 622, 582), (518, 520, 521, 519), (551, 591, 590, 549), (575, 629, 630, 574), (520, 522, 523, 521), (567, 599, 598, 565), (594, 610, 611, 593), (522, 524, 525, 523), (511, 573, 601, 571), (586, 618, 619, 585), (524, 526, 527, 525), (509, 572, 573, 511), (578, 626, 627, 577), (526, 528, 529, 527), (529, 580, 579, 527), (597, 603, 608, 596), (528, 530, 531, 529), (545, 588, 587, 543), (589, 615, 616, 588), (530, 532, 533, 531), (561, 596, 595, 559), (581, 623, 624, 580), (532, 534, 535, 533), (523, 577, 576, 521), (572, 632, 607, 573), (534, 536, 537, 535), (539, 585, 584, 537), (600, 605, 604, 599), (536, 538, 539, 537), (555, 593, 592, 553), (592, 612, 613, 591), (538, 540, 541, 539), (571, 601, 600, 569), (584, 620, 621, 583), (540, 542, 543, 541), (507, 513, 572, 509), (576, 628, 629, 575), (542, 544, 545, 543), (517, 574, 514, 515), (595, 609, 610, 594), (544, 546, 547, 545), (533, 582, 581, 531), (587, 617, 618, 586), (546, 548, 549, 547), (549, 590, 589, 547), (579, 625, 626, 578), (548, 550, 551, 549), (565, 598, 597, 563), (514, 631, 633, 513), (550, 552, 553, 551), (527, 579, 578, 525), (599, 604, 602, 598), (552, 554, 555, 553), (543, 587, 586, 541), (590, 614, 615, 589), (554, 556, 557, 555), (559, 595, 594, 557), (582, 622, 623, 581), (556, 558, 559, 557), (521, 576, 575, 519), (574, 630, 631, 514), (558, 560, 561, 559), (537, 584, 583, 535), (573, 607, 606, 601), (560, 562, 563, 561), (553, 592, 591, 551), (593, 611, 612, 592), (562, 564, 565, 563), (569, 600, 599, 567), (585, 619, 620, 584), (564, 566, 567, 565), (531, 581, 580, 529), (606, 638, 637, 605), (566, 568, 569, 567), (577, 627, 628, 576), (506, 508, 510, 512, 570, 568, 566, 564, 562, 560, 558, 556, 554, 552, 550, 548, 546, 544, 542, 540, 538, 536, 534, 532, 530, 528, 526, 524, 522, 520, 518, 516), (568, 570, 571, 569), (525, 578, 577, 523), (596, 608, 609, 595), (570, 512, 511, 571), (547, 589, 588, 545), (601, 606, 605, 600), (662, 661, 660, 659, 658, 657, 656, 655, 654, 653, 652, 651, 650, 649, 648, 647, 646, 645, 644, 643, 642, 641, 640, 635, 634, 636, 637, 638, 639, 664, 665, 663), (633, 665, 664, 632), (619, 651, 652, 620), (607, 639, 638, 606), (631, 663, 665, 633), (620, 652, 653, 621), (603, 635, 640, 608), (621, 653, 654, 622), (608, 640, 641, 609), (622, 654, 655, 623), (609, 641, 642, 610), (623, 655, 656, 624), (610, 642, 643, 611), (624, 656, 657, 625), (611, 643, 644, 612), (625, 657, 658, 626), (612, 644, 645, 613), (626, 658, 659, 627), (613, 645, 646, 614), (627, 659, 660, 628), (614, 646, 647, 615), (628, 660, 661, 629), (615, 647, 648, 616), (602, 634, 635, 603), (629, 661, 662, 630), (616, 648, 649, 617), (604, 636, 634, 602), (630, 662, 663, 631), (617, 649, 650, 618), (605, 637, 636, 604), (632, 664, 639, 607), (618, 650, 651, 619), (666, 667, 669, 668), (668, 669, 673, 672), (672, 673, 671, 670), (670, 671, 667, 666), (668, 672, 670, 666), (673, 669, 667, 671), (677, 676, 698, 697), (683, 681, 701, 700), (688, 689, 679, 678), (684, 685, 675, 674), (691, 688, 678, 684), (690, 687, 675, 685), (689, 690, 685, 679), (686, 691, 684, 674), (678, 679, 685, 684), (676, 677, 683, 682), (676, 682, 691, 686), (681, 683, 690, 689), (683, 677, 687, 690), (682, 680, 688, 691), (680, 681, 689, 688), (674, 675, 694, 693), (693, 694, 695, 692), (675, 687, 695, 694), (686, 674, 693, 692), (687, 686, 692, 695), (699, 696, 697, 698), (687, 677, 697, 696), (676, 686, 699, 698), (686, 687, 696, 699), (703, 700, 701, 702), (680, 682, 703, 702), (682, 683, 700, 703), (681, 680, 702, 701), (707, 727, 728, 706), (713, 730, 731, 711), (718, 708, 709, 719), (714, 704, 705, 715), (721, 714, 708, 718), (720, 715, 705, 717), (719, 709, 715, 720), (716, 704, 714, 721), (708, 714, 715, 709), (706, 712, 713, 707), (706, 716, 721, 712), (711, 719, 720, 713), (713, 720, 717, 707), (712, 721, 718, 710), (710, 718, 719, 711), (704, 723, 724, 705), (723, 722, 725, 724), (705, 724, 725, 717), (716, 722, 723, 704), (717, 725, 722, 716), (729, 728, 727, 726), (717, 726, 727, 707), (706, 728, 729, 716), (716, 729, 726, 717), (733, 732, 731, 730), (710, 732, 733, 712), (712, 733, 730, 713), (711, 731, 732, 710), (734, 736, 737, 735), (736, 740, 741, 737), (740, 738, 739, 741), (738, 734, 735, 739), (736, 734, 738, 740), (741, 739, 735, 737), (742, 744, 745, 743), (744, 748, 749, 745), (748, 746, 747, 749), (746, 742, 743, 747), (742, 746, 750, 752), (749, 747, 743, 745), (746, 748, 751, 750), (744, 742, 752, 753), (748, 744, 753, 751), (753, 752, 750, 751), (770, 773, 765, 757), (773, 772, 767, 766), (756, 764, 761, 754), (756, 758, 762, 764), (764, 762, 760, 761), (772, 768, 759, 763), (762, 758, 755, 760), (757, 765, 763, 759), (772, 763, 769, 767), (760, 755, 768, 772), (761, 760, 772, 773), (754, 761, 773, 770), (765, 773, 766, 771), (763, 765, 771, 769), (776, 777, 780, 781), (766, 767, 775, 774), (767, 769, 776, 775), (769, 771, 777, 776), (771, 766, 774, 777), (780, 779, 783, 784), (777, 774, 779, 780), (775, 776, 781, 778), (774, 775, 778, 779), (783, 782, 785, 784), (778, 781, 785, 782), (779, 778, 782, 783), (781, 780, 784, 785), (786, 787, 789, 788), (788, 789, 741, 791), (791, 741, 739, 790), (790, 739, 787, 786), (788, 791, 790, 786), (741, 789, 787, 739), (792, 793, 795, 794), (794, 795, 799, 798), (798, 799, 797, 796), (796, 797, 793, 792), (792, 802, 800, 796), (799, 795, 793, 797), (796, 800, 801, 798), (794, 803, 802, 792), (798, 801, 803, 794), (803, 801, 800, 802), (770, 757, 809, 815), (815, 810, 811, 814), (756, 754, 805, 808), (756, 808, 806, 758), (808, 805, 804, 806), (814, 807, 759, 768), (806, 804, 755, 758), (757, 759, 807, 809), (814, 811, 812, 807), (804, 814, 768, 755), (805, 815, 814, 804), (754, 770, 815, 805), (809, 813, 810, 815), (807, 812, 813, 809), (818, 823, 822, 819), (810, 816, 817, 811), (811, 817, 818, 812), (812, 818, 819, 813), (813, 819, 816, 810), (822, 826, 825, 821), (819, 822, 821, 816), (817, 820, 823, 818), (816, 821, 820, 817), (825, 826, 827, 824), (820, 824, 827, 823), (821, 825, 824, 820), (823, 827, 826, 822)])
me_cube_006.polygons.foreach_set('use_smooth', [True] * 692)
_uv = me_cube_006.uv_layers.new(name='UVMap')
_uv.uv.foreach_set('vector', [1.0, 0.5, 1.0, 1.0, 0.9688, 1.0, 0.9688, 0.5, 0.125, 1.0, 0.1562, 1.0, 0.1562, 1.0, 0.125, 1.0, 0.25, 1.0, 0.2812, 1.0, 0.2812, 1.0, 0.25, 1.0, 0.9688, 0.5, 0.9688, 1.0, 0.9375, 1.0, 0.9375, 0.5, 0.9062, 1.0, 0.9375, 1.0, 0.9375, 1.0, 0.9062, 1.0, 0.5, 1.0, 0.5312, 1.0, 0.5312, 1.0, 0.5, 1.0, 0.5, 0.375, 0.625, 0.375, 0.625, 0.5, 0.5, 0.5, 0.375, 0.375, 0.5, 0.375, 0.5, 0.5, 0.375, 0.5, 0.375, 0.5, 0.5, 0.5, 0.5, 0.625, 0.375, 0.625, 0.5, 0.5, 0.625, 0.5, 0.625, 0.625, 0.5, 0.625, 0.5, 0.625, 0.625, 0.625, 0.625, 0.75, 0.5, 0.75, 0.375, 0.625, 0.5, 0.625, 0.5, 0.75, 0.375, 0.75, 0.375, 0.75, 0.5, 0.75, 0.5, 0.875, 0.375, 0.875, 0.5, 0.75, 0.625, 0.75, 0.625, 0.875, 0.5, 0.875, 0.9375, 0.5, 0.9375, 1.0, 0.9062, 1.0, 0.9062, 0.5, 0.6875, 1.0, 0.7188, 1.0, 0.7188, 1.0, 0.6875, 1.0, 0.1562, 1.0, 0.1875, 1.0, 0.1875, 1.0, 0.1562, 1.0, 0.25, 0.5, 0.375, 0.5, 0.375, 0.625, 0.25, 0.625, 0.25, 0.625, 0.375, 0.625, 0.375, 0.75, 0.25, 0.75, 0.9062, 0.5, 0.9062, 1.0, 0.875, 1.0, 0.875, 0.5, 0.625, 0.5, 0.75, 0.5, 0.75, 0.625, 0.625, 0.625, 0.4375, 1.0, 0.4688, 1.0, 0.4688, 1.0, 0.4375, 1.0, 0.9375, 1.0, 0.9688, 1.0, 0.9688, 1.0, 0.9375, 1.0, 0.625, 0.625, 0.75, 0.625, 0.75, 0.75, 0.625, 0.75, 0.8438, 1.0, 0.875, 1.0, 0.875, 1.0, 0.8438, 1.0, 0.3438, 1.0, 0.375, 1.0, 0.375, 1.0, 0.3438, 1.0, 0.875, 0.5, 0.875, 1.0, 0.8438, 1.0, 0.8438, 0.5, 0.5938, 1.0, 0.625, 1.0, 0.625, 1.0, 0.5938, 1.0, 0.5938, 1.0, 0.625, 1.0, 0.625, 1.0, 0.5938, 1.0, 0.8438, 0.5, 0.8438, 1.0, 0.8125, 1.0, 0.8125, 0.5, 0.3438, 1.0, 0.375, 1.0, 0.375, 1.0, 0.3438, 1.0, 0.8438, 1.0, 0.875, 1.0, 0.875, 1.0, 0.8438, 1.0, 0.8125, 0.5, 0.8125, 1.0, 0.7812, 1.0, 0.7812, 0.5, 0.09375, 1.0, 0.125, 1.0, 0.125, 1.0, 0.09375, 1.0, 0.25, 1.0, 0.2812, 1.0, 0.2812, 1.0, 0.25, 1.0, 0.7812, 0.5, 0.7812, 1.0, 0.75, 1.0, 0.75, 0.5, 0.0, 1.0, 0.03125, 1.0, 0.03125, 1.0, 0.0, 1.0, 0.5, 1.0, 0.5312, 1.0, 0.5312, 1.0, 0.5, 1.0, 0.75, 0.5, 0.75, 1.0, 0.7188, 1.0, 0.7188, 0.5, 0.875, 1.0, 0.9062, 1.0, 0.9062, 1.0, 0.875, 1.0, 0.75, 1.0, 0.7812, 1.0, 0.7812, 1.0, 0.75, 1.0, 0.7188, 0.5, 0.7188, 1.0, 0.6875, 1.0, 0.6875, 0.5, 0.6875, 1.0, 0.7188, 1.0, 0.7188, 1.0, 0.6875, 1.0, 0.1562, 1.0, 0.1875, 1.0, 0.1875, 1.0, 0.1562, 1.0, 0.6875, 0.5, 0.6875, 1.0, 0.6562, 1.0, 0.6562, 0.5, 0.4375, 1.0, 0.4688, 1.0, 0.4688, 1.0, 0.4375, 1.0, 0.4062, 1.0, 0.4375, 1.0, 0.4375, 1.0, 0.4062, 1.0, 0.6562, 0.5, 0.6562, 1.0, 0.625, 1.0, 0.625, 0.5, 0.1875, 1.0, 0.2188, 1.0, 0.2188, 1.0, 0.1875, 1.0, 0.6562, 1.0, 0.6875, 1.0, 0.6875, 1.0, 0.6562, 1.0, 0.625, 0.5, 0.625, 1.0, 0.5938, 1.0, 0.5938, 0.5, 0.7812, 1.0, 0.8125, 1.0, 0.8125, 1.0, 0.7812, 1.0, 0.875, 1.0, 0.9062, 1.0, 0.9062, 1.0, 0.875, 1.0, 0.5938, 0.5, 0.5938, 1.0, 0.5625, 1.0, 0.5625, 0.5, 0.5312, 1.0, 0.5625, 1.0, 0.5625, 1.0, 0.5312, 1.0, 0.0625, 1.0, 0.09375, 1.0, 0.09375, 1.0, 0.0625, 1.0, 0.5625, 0.5, 0.5625, 1.0, 0.5312, 1.0, 0.5312, 0.5, 0.2812, 1.0, 0.3125, 1.0, 0.3125, 1.0, 0.2812, 1.0, 0.3125, 1.0, 0.3438, 1.0, 0.3438, 1.0, 0.3125, 1.0, 0.5312, 0.5, 0.5312, 1.0, 0.5, 1.0, 0.5, 0.5, 0.03125, 1.0, 0.0625, 1.0, 0.0625, 1.0, 0.03125, 1.0, 0.5625, 1.0, 0.5938, 1.0, 0.5938, 1.0, 0.5625, 1.0, 0.5, 0.5, 0.5, 1.0, 0.4688, 1.0, 0.4688, 0.5, 0.9062, 1.0, 0.9375, 1.0, 0.9375, 1.0, 0.9062, 1.0, 0.8125, 1.0, 0.8438, 1.0, 0.8438, 1.0, 0.8125, 1.0, 0.4688, 0.5, 0.4688, 1.0, 0.4375, 1.0, 0.4375, 0.5, 0.9688, 1.0, 1.0, 1.0, 1.0, 1.0, 0.9688, 1.0, 0.2188, 1.0, 0.25, 1.0, 0.25, 1.0, 0.2188, 1.0, 0.4375, 0.5, 0.4375, 1.0, 0.4062, 1.0, 0.4062, 0.5, 0.625, 1.0, 0.6562, 1.0, 0.6562, 1.0, 0.625, 1.0, 0.4688, 1.0, 0.5, 1.0, 0.5, 1.0, 0.4688, 1.0, 0.4062, 0.5, 0.4062, 1.0, 0.375, 1.0, 0.375, 0.5, 0.375, 1.0, 0.4062, 1.0, 0.4062, 1.0, 0.375, 1.0, 0.7188, 1.0, 0.75, 1.0, 0.75, 1.0, 0.7188, 1.0, 0.375, 0.5, 0.375, 1.0, 0.3438, 1.0, 0.3438, 0.5, 0.125, 1.0, 0.1562, 1.0, 0.1562, 1.0, 0.125, 1.0, 0.9375, 1.0, 0.9688, 1.0, 0.9688, 1.0, 0.9375, 1.0, 0.3438, 0.5, 0.3438, 1.0, 0.3125, 1.0, 0.3125, 0.5, 0.7188, 1.0, 0.75, 1.0, 0.75, 1.0, 0.7188, 1.0, 0.09375, 1.0, 0.125, 1.0, 0.125, 1.0, 0.09375, 1.0, 0.3125, 0.5, 0.3125, 1.0, 0.2812, 1.0, 0.2812, 0.5, 0.4688, 1.0, 0.5, 1.0, 0.5, 1.0, 0.4688, 1.0, 0.375, 1.0, 0.4062, 1.0, 0.4062, 1.0, 0.375, 1.0, 0.2812, 0.5, 0.2812, 1.0, 0.25, 1.0, 0.25, 0.5, 0.2188, 1.0, 0.25, 1.0, 0.25, 1.0, 0.2188, 1.0, 0.625, 1.0, 0.6562, 1.0, 0.6562, 1.0, 0.625, 1.0, 0.25, 0.5, 0.25, 1.0, 0.2188, 1.0, 0.2188, 0.5, 0.8125, 1.0, 0.8438, 1.0, 0.8438, 1.0, 0.8125, 1.0, 0.9688, 1.0, 1.0, 1.0, 1.0, 1.0, 0.9688, 1.0, 0.2188, 0.5, 0.2188, 1.0, 0.1875, 1.0, 0.1875, 0.5, 0.5625, 1.0, 0.5938, 1.0, 0.5938, 1.0, 0.5625, 1.0, 0.0, 1.0, 0.03125, 1.0, 0.03125, 1.0, 0.0, 1.0, 0.1875, 0.5, 0.1875, 1.0, 0.1562, 1.0, 0.1562, 0.5, 0.3125, 1.0, 0.3438, 1.0, 0.3438, 1.0, 0.3125, 1.0, 0.2812, 1.0, 0.3125, 1.0, 0.3125, 1.0, 0.2812, 1.0, 0.1562, 0.5, 0.1562, 1.0, 0.125, 1.0, 0.125, 0.5, 0.0625, 1.0, 0.09375, 1.0, 0.09375, 1.0, 0.0625, 1.0, 0.5312, 1.0, 0.5625, 1.0, 0.5625, 1.0, 0.5312, 1.0, 0.125, 0.5, 0.125, 1.0, 0.09375, 1.0, 0.09375, 0.5, 0.6562, 1.0, 0.6875, 1.0, 0.6875, 1.0, 0.6562, 1.0, 0.03125, 1.0, 0.0625, 1.0, 0.0625, 1.0, 0.03125, 1.0, 0.09375, 0.5, 0.09375, 1.0, 0.0625, 1.0, 0.0625, 0.5, 0.7812, 1.0, 0.8125, 1.0, 0.8125, 1.0, 0.7812, 1.0, 0.8833, 0.4496, 0.9197, 0.4197, 0.9496, 0.3833, 0.9717, 0.3418, 0.9854, 0.2968, 0.99, 0.25, 0.9854, 0.2032, 0.9717, 0.1582, 0.9496, 0.1167, 0.9197, 0.08029, 0.8833, 0.05045, 0.8418, 0.02827, 0.7968, 0.01461, 0.75, 0.01, 0.7032, 0.01461, 0.6582, 0.02827, 0.6167, 0.05045, 0.5803, 0.08029, 0.5504, 0.1167, 0.5283, 0.1582, 0.5146, 0.2032, 0.51, 0.25, 0.5146, 0.2968, 0.5283, 0.3418, 0.5504, 0.3833, 0.5803, 0.4197, 0.6167, 0.4496, 0.6582, 0.4717, 0.7032, 0.4854, 0.75, 0.49, 0.7968, 0.4854, 0.8418, 0.4717, 0.0625, 0.5, 0.0625, 1.0, 0.03125, 1.0, 0.03125, 0.5, 0.75, 1.0, 0.7812, 1.0, 0.7812, 1.0, 0.75, 1.0, 0.1875, 1.0, 0.2188, 1.0, 0.2188, 1.0, 0.1875, 1.0, 0.03125, 0.5, 0.03125, 1.0, 0.0, 1.0, 0.0, 0.5, 0.4062, 1.0, 0.4375, 1.0, 0.4375, 1.0, 0.4062, 1.0, 0.03125, 1.0, 0.0625, 1.0, 0.0625, 1.0, 0.03125, 1.0, 0.4197, 0.4197, 0.3833, 0.4496, 0.3418, 0.4717, 0.2968, 0.4854, 0.25, 0.49, 0.2032, 0.4854, 0.1582, 0.4717, 0.1167, 0.4496, 0.08029, 0.4197, 0.05045, 0.3833, 0.02827, 0.3418, 0.01461, 0.2968, 0.01, 0.25, 0.01461, 0.2032, 0.02827, 0.1582, 0.05045, 0.1167, 0.08029, 0.08029, 0.1167, 0.05045, 0.1582, 0.02827, 0.2032, 0.01461, 0.25, 0.01, 0.2968, 0.01461, 0.3418, 0.02827, 0.3833, 0.05045, 0.4197, 0.08029, 0.4496, 0.1167, 0.4717, 0.1582, 0.4854, 0.2032, 0.49, 0.25, 0.4854, 0.2968, 0.4717, 0.3418, 0.4496, 0.3833, 0.9062, 1.0, 0.9375, 1.0, 0.9375, 1.0, 0.9062, 1.0, 0.5312, 1.0, 0.5625, 1.0, 0.5625, 1.0, 0.5312, 1.0, 0.0, 1.0, 0.03125, 1.0, 0.03125, 1.0, 0.0, 1.0, 0.9375, 1.0, 0.9688, 1.0, 0.9688, 1.0, 0.9375, 1.0, 0.5625, 1.0, 0.5938, 1.0, 0.5938, 1.0, 0.5625, 1.0, 0.1562, 1.0, 0.1875, 1.0, 0.1875, 1.0, 0.1562, 1.0, 0.5938, 1.0, 0.625, 1.0, 0.625, 1.0, 0.5938, 1.0, 0.1875, 1.0, 0.2188, 1.0, 0.2188, 1.0, 0.1875, 1.0, 0.625, 1.0, 0.6562, 1.0, 0.6562, 1.0, 0.625, 1.0, 0.2188, 1.0, 0.25, 1.0, 0.25, 1.0, 0.2188, 1.0, 0.6562, 1.0, 0.6875, 1.0, 0.6875, 1.0, 0.6562, 1.0, 0.25, 1.0, 0.2812, 1.0, 0.2812, 1.0, 0.25, 1.0, 0.6875, 1.0, 0.7188, 1.0, 0.7188, 1.0, 0.6875, 1.0, 0.2812, 1.0, 0.3125, 1.0, 0.3125, 1.0, 0.2812, 1.0, 0.7188, 1.0, 0.75, 1.0, 0.75, 1.0, 0.7188, 1.0, 0.3125, 1.0, 0.3438, 1.0, 0.3438, 1.0, 0.3125, 1.0, 0.75, 1.0, 0.7812, 1.0, 0.7812, 1.0, 0.75, 1.0, 0.3438, 1.0, 0.375, 1.0, 0.375, 1.0, 0.3438, 1.0, 0.7812, 1.0, 0.8125, 1.0, 0.8125, 1.0, 0.7812, 1.0, 0.375, 1.0, 0.4062, 1.0, 0.4062, 1.0, 0.375, 1.0, 0.8125, 1.0, 0.8438, 1.0, 0.8438, 1.0, 0.8125, 1.0, 0.4062, 1.0, 0.4375, 1.0, 0.4375, 1.0, 0.4062, 1.0, 0.125, 1.0, 0.1562, 1.0, 0.1562, 1.0, 0.125, 1.0, 0.8438, 1.0, 0.875, 1.0, 0.875, 1.0, 0.8438, 1.0, 0.4375, 1.0, 0.4688, 1.0, 0.4688, 1.0, 0.4375, 1.0, 0.09375, 1.0, 0.125, 1.0, 0.125, 1.0, 0.09375, 1.0, 0.9688, 1.0, 1.0, 1.0, 1.0, 1.0, 0.9688, 1.0, 0.4688, 1.0, 0.5, 1.0, 0.5, 1.0, 0.4688, 1.0, 0.0625, 1.0, 0.09375, 1.0, 0.09375, 1.0, 0.0625, 1.0, 0.875, 1.0, 0.9062, 1.0, 0.9062, 1.0, 0.875, 1.0, 0.5, 1.0, 0.5312, 1.0, 0.5312, 1.0, 0.5, 1.0, 1.0, 0.5, 1.0, 1.0, 0.9688, 1.0, 0.9688, 0.5, 0.125, 1.0, 0.1562, 1.0, 0.1562, 1.0, 0.125, 1.0, 0.25, 1.0, 0.2812, 1.0, 0.2812, 1.0, 0.25, 1.0, 0.9688, 0.5, 0.9688, 1.0, 0.9375, 1.0, 0.9375, 0.5, 0.9062, 1.0, 0.9375, 1.0, 0.9375, 1.0, 0.9062, 1.0, 0.5, 1.0, 0.5312, 1.0, 0.5312, 1.0, 0.5, 1.0, 0.9375, 0.5, 0.9375, 1.0, 0.9062, 1.0, 0.9062, 0.5, 0.6875, 1.0, 0.7188, 1.0, 0.7188, 1.0, 0.6875, 1.0, 0.1562, 1.0, 0.1875, 1.0, 0.1875, 1.0, 0.1562, 1.0, 0.9062, 0.5, 0.9062, 1.0, 0.875, 1.0, 0.875, 0.5, 0.4375, 1.0, 0.4688, 1.0, 0.4688, 1.0, 0.4375, 1.0, 0.9375, 1.0, 0.9688, 1.0, 0.9688, 1.0, 0.9375, 1.0, 0.8438, 1.0, 0.875, 1.0, 0.875, 1.0, 0.8438, 1.0, 0.3438, 1.0, 0.375, 1.0, 0.375, 1.0, 0.3438, 1.0, 0.875, 0.5, 0.875, 1.0, 0.8438, 1.0, 0.8438, 0.5, 0.5938, 1.0, 0.625, 1.0, 0.625, 1.0, 0.5938, 1.0, 0.5938, 1.0, 0.625, 1.0, 0.625, 1.0, 0.5938, 1.0, 0.8438, 0.5, 0.8438, 1.0, 0.8125, 1.0, 0.8125, 0.5, 0.3438, 1.0, 0.375, 1.0, 0.375, 1.0, 0.3438, 1.0, 0.8438, 1.0, 0.875, 1.0, 0.875, 1.0, 0.8438, 1.0, 0.8125, 0.5, 0.8125, 1.0, 0.7812, 1.0, 0.7812, 0.5, 0.09375, 1.0, 0.125, 1.0, 0.125, 1.0, 0.09375, 1.0, 0.25, 1.0, 0.2812, 1.0, 0.2812, 1.0, 0.25, 1.0, 0.7812, 0.5, 0.7812, 1.0, 0.75, 1.0, 0.75, 0.5, 0.0, 1.0, 0.03125, 1.0, 0.03125, 1.0, 0.0, 1.0, 0.5, 1.0, 0.5312, 1.0, 0.5312, 1.0, 0.5, 1.0, 0.75, 0.5, 0.75, 1.0, 0.7188, 1.0, 0.7188, 0.5, 0.875, 1.0, 0.9062, 1.0, 0.9062, 1.0, 0.875, 1.0, 0.75, 1.0, 0.7812, 1.0, 0.7812, 1.0, 0.75, 1.0, 0.7188, 0.5, 0.7188, 1.0, 0.6875, 1.0, 0.6875, 0.5, 0.6875, 1.0, 0.7188, 1.0, 0.7188, 1.0, 0.6875, 1.0, 0.1562, 1.0, 0.1875, 1.0, 0.1875, 1.0, 0.1562, 1.0, 0.6875, 0.5, 0.6875, 1.0, 0.6562, 1.0, 0.6562, 0.5, 0.4375, 1.0, 0.4688, 1.0, 0.4688, 1.0, 0.4375, 1.0, 0.4062, 1.0, 0.4375, 1.0, 0.4375, 1.0, 0.4062, 1.0, 0.6562, 0.5, 0.6562, 1.0, 0.625, 1.0, 0.625, 0.5, 0.1875, 1.0, 0.2188, 1.0, 0.2188, 1.0, 0.1875, 1.0, 0.6562, 1.0, 0.6875, 1.0, 0.6875, 1.0, 0.6562, 1.0, 0.625, 0.5, 0.625, 1.0, 0.5938, 1.0, 0.5938, 0.5, 0.7812, 1.0, 0.8125, 1.0, 0.8125, 1.0, 0.7812, 1.0, 0.875, 1.0, 0.9062, 1.0, 0.9062, 1.0, 0.875, 1.0, 0.5938, 0.5, 0.5938, 1.0, 0.5625, 1.0, 0.5625, 0.5, 0.5312, 1.0, 0.5625, 1.0, 0.5625, 1.0, 0.5312, 1.0, 0.0625, 1.0, 0.09375, 1.0, 0.09375, 1.0, 0.0625, 1.0, 0.5625, 0.5, 0.5625, 1.0, 0.5312, 1.0, 0.5312, 0.5, 0.2812, 1.0, 0.3125, 1.0, 0.3125, 1.0, 0.2812, 1.0, 0.3125, 1.0, 0.3438, 1.0, 0.3438, 1.0, 0.3125, 1.0, 0.5312, 0.5, 0.5312, 1.0, 0.5, 1.0, 0.5, 0.5, 0.03125, 1.0, 0.0625, 1.0, 0.0625, 1.0, 0.03125, 1.0, 0.5625, 1.0, 0.5938, 1.0, 0.5938, 1.0, 0.5625, 1.0, 0.5, 0.5, 0.5, 1.0, 0.4688, 1.0, 0.4688, 0.5, 0.9062, 1.0, 0.9375, 1.0, 0.9375, 1.0, 0.9062, 1.0, 0.8125, 1.0, 0.8438, 1.0, 0.8438, 1.0, 0.8125, 1.0, 0.4688, 0.5, 0.4688, 1.0, 0.4375, 1.0, 0.4375, 0.5, 0.9688, 1.0, 1.0, 1.0, 1.0, 1.0, 0.9688, 1.0, 0.2188, 1.0, 0.25, 1.0, 0.25, 1.0, 0.2188, 1.0, 0.4375, 0.5, 0.4375, 1.0, 0.4062, 1.0, 0.4062, 0.5, 0.625, 1.0, 0.6562, 1.0, 0.6562, 1.0, 0.625, 1.0, 0.4688, 1.0, 0.5, 1.0, 0.5, 1.0, 0.4688, 1.0, 0.4062, 0.5, 0.4062, 1.0, 0.375, 1.0, 0.375, 0.5, 0.375, 1.0, 0.4062, 1.0, 0.4062, 1.0, 0.375, 1.0, 0.7188, 1.0, 0.75, 1.0, 0.75, 1.0, 0.7188, 1.0, 0.375, 0.5, 0.375, 1.0, 0.3438, 1.0, 0.3438, 0.5, 0.125, 1.0, 0.1562, 1.0, 0.1562, 1.0, 0.125, 1.0, 0.9375, 1.0, 0.9688, 1.0, 0.9688, 1.0, 0.9375, 1.0, 0.3438, 0.5, 0.3438, 1.0, 0.3125, 1.0, 0.3125, 0.5, 0.7188, 1.0, 0.75, 1.0, 0.75, 1.0, 0.7188, 1.0, 0.09375, 1.0, 0.125, 1.0, 0.125, 1.0, 0.09375, 1.0, 0.3125, 0.5, 0.3125, 1.0, 0.2812, 1.0, 0.2812, 0.5, 0.4688, 1.0, 0.5, 1.0, 0.5, 1.0, 0.4688, 1.0, 0.375, 1.0, 0.4062, 1.0, 0.4062, 1.0, 0.375, 1.0, 0.2812, 0.5, 0.2812, 1.0, 0.25, 1.0, 0.25, 0.5, 0.2188, 1.0, 0.25, 1.0, 0.25, 1.0, 0.2188, 1.0, 0.625, 1.0, 0.6562, 1.0, 0.6562, 1.0, 0.625, 1.0, 0.25, 0.5, 0.25, 1.0, 0.2188, 1.0, 0.2188, 0.5, 0.8125, 1.0, 0.8438, 1.0, 0.8438, 1.0, 0.8125, 1.0, 0.9688, 1.0, 1.0, 1.0, 1.0, 1.0, 0.9688, 1.0, 0.2188, 0.5, 0.2188, 1.0, 0.1875, 1.0, 0.1875, 0.5, 0.5625, 1.0, 0.5938, 1.0, 0.5938, 1.0, 0.5625, 1.0, 0.0, 1.0, 0.03125, 1.0, 0.03125, 1.0, 0.0, 1.0, 0.1875, 0.5, 0.1875, 1.0, 0.1562, 1.0, 0.1562, 0.5, 0.3125, 1.0, 0.3438, 1.0, 0.3438, 1.0, 0.3125, 1.0, 0.2812, 1.0, 0.3125, 1.0, 0.3125, 1.0, 0.2812, 1.0, 0.1562, 0.5, 0.1562, 1.0, 0.125, 1.0, 0.125, 0.5, 0.0625, 1.0, 0.09375, 1.0, 0.09375, 1.0, 0.0625, 1.0, 0.5312, 1.0, 0.5625, 1.0, 0.5625, 1.0, 0.5312, 1.0, 0.125, 0.5, 0.125, 1.0, 0.09375, 1.0, 0.09375, 0.5, 0.6562, 1.0, 0.6875, 1.0, 0.6875, 1.0, 0.6562, 1.0, 0.03125, 1.0, 0.0625, 1.0, 0.0625, 1.0, 0.03125, 1.0, 0.09375, 0.5, 0.09375, 1.0, 0.0625, 1.0, 0.0625, 0.5, 0.7812, 1.0, 0.8125, 1.0, 0.8125, 1.0, 0.7812, 1.0, 0.8833, 0.4496, 0.9197, 0.4197, 0.9496, 0.3833, 0.9717, 0.3418, 0.9854, 0.2968, 0.99, 0.25, 0.9854, 0.2032, 0.9717, 0.1582, 0.9496, 0.1167, 0.9197, 0.08029, 0.8833, 0.05045, 0.8418, 0.02827, 0.7968, 0.01461, 0.75, 0.01, 0.7032, 0.01461, 0.6582, 0.02827, 0.6167, 0.05045, 0.5803, 0.08029, 0.5504, 0.1167, 0.5283, 0.1582, 0.5146, 0.2032, 0.51, 0.25, 0.5146, 0.2968, 0.5283, 0.3418, 0.5504, 0.3833, 0.5803, 0.4197, 0.6167, 0.4496, 0.6582, 0.4717, 0.7032, 0.4854, 0.75, 0.49, 0.7968, 0.4854, 0.8418, 0.4717, 0.0625, 0.5, 0.0625, 1.0, 0.03125, 1.0, 0.03125, 0.5, 0.75, 1.0, 0.7812, 1.0, 0.7812, 1.0, 0.75, 1.0, 0.1875, 1.0, 0.2188, 1.0, 0.2188, 1.0, 0.1875, 1.0, 0.03125, 0.5, 0.03125, 1.0, 0.0, 1.0, 0.0, 0.5, 0.4062, 1.0, 0.4375, 1.0, 0.4375, 1.0, 0.4062, 1.0, 0.03125, 1.0, 0.0625, 1.0, 0.0625, 1.0, 0.03125, 1.0, 0.4197, 0.4197, 0.3833, 0.4496, 0.3418, 0.4717, 0.2968, 0.4854, 0.25, 0.49, 0.2032, 0.4854, 0.1582, 0.4717, 0.1167, 0.4496, 0.08029, 0.4197, 0.05045, 0.3833, 0.02827, 0.3418, 0.01461, 0.2968, 0.01, 0.25, 0.01461, 0.2032, 0.02827, 0.1582, 0.05045, 0.1167, 0.08029, 0.08029, 0.1167, 0.05045, 0.1582, 0.02827, 0.2032, 0.01461, 0.25, 0.01, 0.2968, 0.01461, 0.3418, 0.02827, 0.3833, 0.05045, 0.4197, 0.08029, 0.4496, 0.1167, 0.4717, 0.1582, 0.4854, 0.2032, 0.49, 0.25, 0.4854, 0.2968, 0.4717, 0.3418, 0.4496, 0.3833, 0.9062, 1.0, 0.9375, 1.0, 0.9375, 1.0, 0.9062, 1.0, 0.5312, 1.0, 0.5625, 1.0, 0.5625, 1.0, 0.5312, 1.0, 0.0, 1.0, 0.03125, 1.0, 0.03125, 1.0, 0.0, 1.0, 0.9375, 1.0, 0.9688, 1.0, 0.9688, 1.0, 0.9375, 1.0, 0.5625, 1.0, 0.5938, 1.0, 0.5938, 1.0, 0.5625, 1.0, 0.1562, 1.0, 0.1875, 1.0, 0.1875, 1.0, 0.1562, 1.0, 0.5938, 1.0, 0.625, 1.0, 0.625, 1.0, 0.5938, 1.0, 0.1875, 1.0, 0.2188, 1.0, 0.2188, 1.0, 0.1875, 1.0, 0.625, 1.0, 0.6562, 1.0, 0.6562, 1.0, 0.625, 1.0, 0.2188, 1.0, 0.25, 1.0, 0.25, 1.0, 0.2188, 1.0, 0.6562, 1.0, 0.6875, 1.0, 0.6875, 1.0, 0.6562, 1.0, 0.25, 1.0, 0.2812, 1.0, 0.2812, 1.0, 0.25, 1.0, 0.6875, 1.0, 0.7188, 1.0, 0.7188, 1.0, 0.6875, 1.0, 0.2812, 1.0, 0.3125, 1.0, 0.3125, 1.0, 0.2812, 1.0, 0.7188, 1.0, 0.75, 1.0, 0.75, 1.0, 0.7188, 1.0, 0.3125, 1.0, 0.3438, 1.0, 0.3438, 1.0, 0.3125, 1.0, 0.75, 1.0, 0.7812, 1.0, 0.7812, 1.0, 0.75, 1.0, 0.3438, 1.0, 0.375, 1.0, 0.375, 1.0, 0.3438, 1.0, 0.7812, 1.0, 0.8125, 1.0, 0.8125, 1.0, 0.7812, 1.0, 0.375, 1.0, 0.4062, 1.0, 0.4062, 1.0, 0.375, 1.0, 0.8125, 1.0, 0.8438, 1.0, 0.8438, 1.0, 0.8125, 1.0, 0.4062, 1.0, 0.4375, 1.0, 0.4375, 1.0, 0.4062, 1.0, 0.125, 1.0, 0.1562, 1.0, 0.1562, 1.0, 0.125, 1.0, 0.8438, 1.0, 0.875, 1.0, 0.875, 1.0, 0.8438, 1.0, 0.4375, 1.0, 0.4688, 1.0, 0.4688, 1.0, 0.4375, 1.0, 0.09375, 1.0, 0.125, 1.0, 0.125, 1.0, 0.09375, 1.0, 0.9688, 1.0, 1.0, 1.0, 1.0, 1.0, 0.9688, 1.0, 0.4688, 1.0, 0.5, 1.0, 0.5, 1.0, 0.4688, 1.0, 0.0625, 1.0, 0.09375, 1.0, 0.09375, 1.0, 0.0625, 1.0, 0.875, 1.0, 0.9062, 1.0, 0.9062, 1.0, 0.875, 1.0, 0.5, 1.0, 0.5312, 1.0, 0.5312, 1.0, 0.5, 1.0, 1.0, 0.5, 0.9688, 0.5, 0.9688, 1.0, 1.0, 1.0, 0.125, 1.0, 0.125, 1.0, 0.1562, 1.0, 0.1562, 1.0, 0.25, 1.0, 0.25, 1.0, 0.2812, 1.0, 0.2812, 1.0, 0.9688, 0.5, 0.9375, 0.5, 0.9375, 1.0, 0.9688, 1.0, 0.9062, 1.0, 0.9062, 1.0, 0.9375, 1.0, 0.9375, 1.0, 0.5, 1.0, 0.5, 1.0, 0.5312, 1.0, 0.5312, 1.0, 0.5, 0.375, 0.5, 0.5, 0.625, 0.5, 0.625, 0.375, 0.375, 0.375, 0.375, 0.5, 0.5, 0.5, 0.5, 0.375, 0.375, 0.5, 0.375, 0.625, 0.5, 0.625, 0.5, 0.5, 0.5, 0.5, 0.5, 0.625, 0.625, 0.625, 0.625, 0.5, 0.5, 0.625, 0.5, 0.75, 0.625, 0.75, 0.625, 0.625, 0.375, 0.625, 0.375, 0.75, 0.5, 0.75, 0.5, 0.625, 0.375, 0.75, 0.375, 0.875, 0.5, 0.875, 0.5, 0.75, 0.5, 0.75, 0.5, 0.875, 0.625, 0.875, 0.625, 0.75, 0.9375, 0.5, 0.9062, 0.5, 0.9062, 1.0, 0.9375, 1.0, 0.6875, 1.0, 0.6875, 1.0, 0.7188, 1.0, 0.7188, 1.0, 0.1562, 1.0, 0.1562, 1.0, 0.1875, 1.0, 0.1875, 1.0, 0.25, 0.5, 0.25, 0.625, 0.375, 0.625, 0.375, 0.5, 0.25, 0.625, 0.25, 0.75, 0.375, 0.75, 0.375, 0.625, 0.9062, 0.5, 0.875, 0.5, 0.875, 1.0, 0.9062, 1.0, 0.625, 0.5, 0.625, 0.625, 0.75, 0.625, 0.75, 0.5, 0.4375, 1.0, 0.4375, 1.0, 0.4688, 1.0, 0.4688, 1.0, 0.9375, 1.0, 0.9375, 1.0, 0.9688, 1.0, 0.9688, 1.0, 0.625, 0.625, 0.625, 0.75, 0.75, 0.75, 0.75, 0.625, 0.8438, 1.0, 0.8438, 1.0, 0.875, 1.0, 0.875, 1.0, 0.3438, 1.0, 0.3438, 1.0, 0.375, 1.0, 0.375, 1.0, 0.875, 0.5, 0.8438, 0.5, 0.8438, 1.0, 0.875, 1.0, 0.5938, 1.0, 0.5938, 1.0, 0.625, 1.0, 0.625, 1.0, 0.5938, 1.0, 0.5938, 1.0, 0.625, 1.0, 0.625, 1.0, 0.8438, 0.5, 0.8125, 0.5, 0.8125, 1.0, 0.8438, 1.0, 0.3438, 1.0, 0.3438, 1.0, 0.375, 1.0, 0.375, 1.0, 0.8438, 1.0, 0.8438, 1.0, 0.875, 1.0, 0.875, 1.0, 0.8125, 0.5, 0.7812, 0.5, 0.7812, 1.0, 0.8125, 1.0, 0.09375, 1.0, 0.09375, 1.0, 0.125, 1.0, 0.125, 1.0, 0.25, 1.0, 0.25, 1.0, 0.2812, 1.0, 0.2812, 1.0, 0.7812, 0.5, 0.75, 0.5, 0.75, 1.0, 0.7812, 1.0, 0.0, 1.0, 0.0, 1.0, 0.03125, 1.0, 0.03125, 1.0, 0.5, 1.0, 0.5, 1.0, 0.5312, 1.0, 0.5312, 1.0, 0.75, 0.5, 0.7188, 0.5, 0.7188, 1.0, 0.75, 1.0, 0.875, 1.0, 0.875, 1.0, 0.9062, 1.0, 0.9062, 1.0, 0.75, 1.0, 0.75, 1.0, 0.7812, 1.0, 0.7812, 1.0, 0.7188, 0.5, 0.6875, 0.5, 0.6875, 1.0, 0.7188, 1.0, 0.6875, 1.0, 0.6875, 1.0, 0.7188, 1.0, 0.7188, 1.0, 0.1562, 1.0, 0.1562, 1.0, 0.1875, 1.0, 0.1875, 1.0, 0.6875, 0.5, 0.6562, 0.5, 0.6562, 1.0, 0.6875, 1.0, 0.4375, 1.0, 0.4375, 1.0, 0.4688, 1.0, 0.4688, 1.0, 0.4062, 1.0, 0.4062, 1.0, 0.4375, 1.0, 0.4375, 1.0, 0.6562, 0.5, 0.625, 0.5, 0.625, 1.0, 0.6562, 1.0, 0.1875, 1.0, 0.1875, 1.0, 0.2188, 1.0, 0.2188, 1.0, 0.6562, 1.0, 0.6562, 1.0, 0.6875, 1.0, 0.6875, 1.0, 0.625, 0.5, 0.5938, 0.5, 0.5938, 1.0, 0.625, 1.0, 0.7812, 1.0, 0.7812, 1.0, 0.8125, 1.0, 0.8125, 1.0, 0.875, 1.0, 0.875, 1.0, 0.9062, 1.0, 0.9062, 1.0, 0.5938, 0.5, 0.5625, 0.5, 0.5625, 1.0, 0.5938, 1.0, 0.5312, 1.0, 0.5312, 1.0, 0.5625, 1.0, 0.5625, 1.0, 0.0625, 1.0, 0.0625, 1.0, 0.09375, 1.0, 0.09375, 1.0, 0.5625, 0.5, 0.5312, 0.5, 0.5312, 1.0, 0.5625, 1.0, 0.2812, 1.0, 0.2812, 1.0, 0.3125, 1.0, 0.3125, 1.0, 0.3125, 1.0, 0.3125, 1.0, 0.3438, 1.0, 0.3438, 1.0, 0.5312, 0.5, 0.5, 0.5, 0.5, 1.0, 0.5312, 1.0, 0.03125, 1.0, 0.03125, 1.0, 0.0625, 1.0, 0.0625, 1.0, 0.5625, 1.0, 0.5625, 1.0, 0.5938, 1.0, 0.5938, 1.0, 0.5, 0.5, 0.4688, 0.5, 0.4688, 1.0, 0.5, 1.0, 0.9062, 1.0, 0.9062, 1.0, 0.9375, 1.0, 0.9375, 1.0, 0.8125, 1.0, 0.8125, 1.0, 0.8438, 1.0, 0.8438, 1.0, 0.4688, 0.5, 0.4375, 0.5, 0.4375, 1.0, 0.4688, 1.0, 0.9688, 1.0, 0.9688, 1.0, 1.0, 1.0, 1.0, 1.0, 0.2188, 1.0, 0.2188, 1.0, 0.25, 1.0, 0.25, 1.0, 0.4375, 0.5, 0.4062, 0.5, 0.4062, 1.0, 0.4375, 1.0, 0.625, 1.0, 0.625, 1.0, 0.6562, 1.0, 0.6562, 1.0, 0.4688, 1.0, 0.4688, 1.0, 0.5, 1.0, 0.5, 1.0, 0.4062, 0.5, 0.375, 0.5, 0.375, 1.0, 0.4062, 1.0, 0.375, 1.0, 0.375, 1.0, 0.4062, 1.0, 0.4062, 1.0, 0.7188, 1.0, 0.7188, 1.0, 0.75, 1.0, 0.75, 1.0, 0.375, 0.5, 0.3438, 0.5, 0.3438, 1.0, 0.375, 1.0, 0.125, 1.0, 0.125, 1.0, 0.1562, 1.0, 0.1562, 1.0, 0.9375, 1.0, 0.9375, 1.0, 0.9688, 1.0, 0.9688, 1.0, 0.3438, 0.5, 0.3125, 0.5, 0.3125, 1.0, 0.3438, 1.0, 0.7188, 1.0, 0.7188, 1.0, 0.75, 1.0, 0.75, 1.0, 0.09375, 1.0, 0.09375, 1.0, 0.125, 1.0, 0.125, 1.0, 0.3125, 0.5, 0.2812, 0.5, 0.2812, 1.0, 0.3125, 1.0, 0.4688, 1.0, 0.4688, 1.0, 0.5, 1.0, 0.5, 1.0, 0.375, 1.0, 0.375, 1.0, 0.4062, 1.0, 0.4062, 1.0, 0.2812, 0.5, 0.25, 0.5, 0.25, 1.0, 0.2812, 1.0, 0.2188, 1.0, 0.2188, 1.0, 0.25, 1.0, 0.25, 1.0, 0.625, 1.0, 0.625, 1.0, 0.6562, 1.0, 0.6562, 1.0, 0.25, 0.5, 0.2188, 0.5, 0.2188, 1.0, 0.25, 1.0, 0.8125, 1.0, 0.8125, 1.0, 0.8438, 1.0, 0.8438, 1.0, 0.9688, 1.0, 0.9688, 1.0, 1.0, 1.0, 1.0, 1.0, 0.2188, 0.5, 0.1875, 0.5, 0.1875, 1.0, 0.2188, 1.0, 0.5625, 1.0, 0.5625, 1.0, 0.5938, 1.0, 0.5938, 1.0, 0.0, 1.0, 0.0, 1.0, 0.03125, 1.0, 0.03125, 1.0, 0.1875, 0.5, 0.1562, 0.5, 0.1562, 1.0, 0.1875, 1.0, 0.3125, 1.0, 0.3125, 1.0, 0.3438, 1.0, 0.3438, 1.0, 0.2812, 1.0, 0.2812, 1.0, 0.3125, 1.0, 0.3125, 1.0, 0.1562, 0.5, 0.125, 0.5, 0.125, 1.0, 0.1562, 1.0, 0.0625, 1.0, 0.0625, 1.0, 0.09375, 1.0, 0.09375, 1.0, 0.5312, 1.0, 0.5312, 1.0, 0.5625, 1.0, 0.5625, 1.0, 0.125, 0.5, 0.09375, 0.5, 0.09375, 1.0, 0.125, 1.0, 0.6562, 1.0, 0.6562, 1.0, 0.6875, 1.0, 0.6875, 1.0, 0.03125, 1.0, 0.03125, 1.0, 0.0625, 1.0, 0.0625, 1.0, 0.09375, 0.5, 0.0625, 0.5, 0.0625, 1.0, 0.09375, 1.0, 0.7812, 1.0, 0.7812, 1.0, 0.8125, 1.0, 0.8125, 1.0, 0.8833, 0.4496, 0.8418, 0.4717, 0.7968, 0.4854, 0.75, 0.49, 0.7032, 0.4854, 0.6582, 0.4717, 0.6167, 0.4496, 0.5803, 0.4197, 0.5504, 0.3833, 0.5283, 0.3418, 0.5146, 0.2968, 0.51, 0.25, 0.5146, 0.2032, 0.5283, 0.1582, 0.5504, 0.1167, 0.5803, 0.08029, 0.6167, 0.05045, 0.6582, 0.02827, 0.7032, 0.01461, 0.75, 0.01, 0.7968, 0.01461, 0.8418, 0.02827, 0.8833, 0.05045, 0.9197, 0.08029, 0.9496, 0.1167, 0.9717, 0.1582, 0.9854, 0.2032, 0.99, 0.25, 0.9854, 0.2968, 0.9717, 0.3418, 0.9496, 0.3833, 0.9197, 0.4197, 0.0625, 0.5, 0.03125, 0.5, 0.03125, 1.0, 0.0625, 1.0, 0.75, 1.0, 0.75, 1.0, 0.7812, 1.0, 0.7812, 1.0, 0.1875, 1.0, 0.1875, 1.0, 0.2188, 1.0, 0.2188, 1.0, 0.03125, 0.5, 0.0, 0.5, 0.0, 1.0, 0.03125, 1.0, 0.4062, 1.0, 0.4062, 1.0, 0.4375, 1.0, 0.4375, 1.0, 0.03125, 1.0, 0.03125, 1.0, 0.0625, 1.0, 0.0625, 1.0, 0.4197, 0.4197, 0.4496, 0.3833, 0.4717, 0.3418, 0.4854, 0.2968, 0.49, 0.25, 0.4854, 0.2032, 0.4717, 0.1582, 0.4496, 0.1167, 0.4197, 0.08029, 0.3833, 0.05045, 0.3418, 0.02827, 0.2968, 0.01461, 0.25, 0.01, 0.2032, 0.01461, 0.1582, 0.02827, 0.1167, 0.05045, 0.08029, 0.08029, 0.05045, 0.1167, 0.02827, 0.1582, 0.01461, 0.2032, 0.01, 0.25, 0.01461, 0.2968, 0.02827, 0.3418, 0.05045, 0.3833, 0.08029, 0.4197, 0.1167, 0.4496, 0.1582, 0.4717, 0.2032, 0.4854, 0.25, 0.49, 0.2968, 0.4854, 0.3418, 0.4717, 0.3833, 0.4496, 0.9062, 1.0, 0.9062, 1.0, 0.9375, 1.0, 0.9375, 1.0, 0.5312, 1.0, 0.5312, 1.0, 0.5625, 1.0, 0.5625, 1.0, 0.0, 1.0, 0.0, 1.0, 0.03125, 1.0, 0.03125, 1.0, 0.9375, 1.0, 0.9375, 1.0, 0.9688, 1.0, 0.9688, 1.0, 0.5625, 1.0, 0.5625, 1.0, 0.5938, 1.0, 0.5938, 1.0, 0.1562, 1.0, 0.1562, 1.0, 0.1875, 1.0, 0.1875, 1.0, 0.5938, 1.0, 0.5938, 1.0, 0.625, 1.0, 0.625, 1.0, 0.1875, 1.0, 0.1875, 1.0, 0.2188, 1.0, 0.2188, 1.0, 0.625, 1.0, 0.625, 1.0, 0.6562, 1.0, 0.6562, 1.0, 0.2188, 1.0, 0.2188, 1.0, 0.25, 1.0, 0.25, 1.0, 0.6562, 1.0, 0.6562, 1.0, 0.6875, 1.0, 0.6875, 1.0, 0.25, 1.0, 0.25, 1.0, 0.2812, 1.0, 0.2812, 1.0, 0.6875, 1.0, 0.6875, 1.0, 0.7188, 1.0, 0.7188, 1.0, 0.2812, 1.0, 0.2812, 1.0, 0.3125, 1.0, 0.3125, 1.0, 0.7188, 1.0, 0.7188, 1.0, 0.75, 1.0, 0.75, 1.0, 0.3125, 1.0, 0.3125, 1.0, 0.3438, 1.0, 0.3438, 1.0, 0.75, 1.0, 0.75, 1.0, 0.7812, 1.0, 0.7812, 1.0, 0.3438, 1.0, 0.3438, 1.0, 0.375, 1.0, 0.375, 1.0, 0.7812, 1.0, 0.7812, 1.0, 0.8125, 1.0, 0.8125, 1.0, 0.375, 1.0, 0.375, 1.0, 0.4062, 1.0, 0.4062, 1.0, 0.8125, 1.0, 0.8125, 1.0, 0.8438, 1.0, 0.8438, 1.0, 0.4062, 1.0, 0.4062, 1.0, 0.4375, 1.0, 0.4375, 1.0, 0.125, 1.0, 0.125, 1.0, 0.1562, 1.0, 0.1562, 1.0, 0.8438, 1.0, 0.8438, 1.0, 0.875, 1.0, 0.875, 1.0, 0.4375, 1.0, 0.4375, 1.0, 0.4688, 1.0, 0.4688, 1.0, 0.09375, 1.0, 0.09375, 1.0, 0.125, 1.0, 0.125, 1.0, 0.9688, 1.0, 0.9688, 1.0, 1.0, 1.0, 1.0, 1.0, 0.4688, 1.0, 0.4688, 1.0, 0.5, 1.0, 0.5, 1.0, 0.0625, 1.0, 0.0625, 1.0, 0.09375, 1.0, 0.09375, 1.0, 0.875, 1.0, 0.875, 1.0, 0.9062, 1.0, 0.9062, 1.0, 0.5, 1.0, 0.5, 1.0, 0.5312, 1.0, 0.5312, 1.0, 1.0, 0.5, 0.9688, 0.5, 0.9688, 1.0, 1.0, 1.0, 0.125, 1.0, 0.125, 1.0, 0.1562, 1.0, 0.1562, 1.0, 0.25, 1.0, 0.25, 1.0, 0.2812, 1.0, 0.2812, 1.0, 0.9688, 0.5, 0.9375, 0.5, 0.9375, 1.0, 0.9688, 1.0, 0.9062, 1.0, 0.9062, 1.0, 0.9375, 1.0, 0.9375, 1.0, 0.5, 1.0, 0.5, 1.0, 0.5312, 1.0, 0.5312, 1.0, 0.9375, 0.5, 0.9062, 0.5, 0.9062, 1.0, 0.9375, 1.0, 0.6875, 1.0, 0.6875, 1.0, 0.7188, 1.0, 0.7188, 1.0, 0.1562, 1.0, 0.1562, 1.0, 0.1875, 1.0, 0.1875, 1.0, 0.9062, 0.5, 0.875, 0.5, 0.875, 1.0, 0.9062, 1.0, 0.4375, 1.0, 0.4375, 1.0, 0.4688, 1.0, 0.4688, 1.0, 0.9375, 1.0, 0.9375, 1.0, 0.9688, 1.0, 0.9688, 1.0, 0.8438, 1.0, 0.8438, 1.0, 0.875, 1.0, 0.875, 1.0, 0.3438, 1.0, 0.3438, 1.0, 0.375, 1.0, 0.375, 1.0, 0.875, 0.5, 0.8438, 0.5, 0.8438, 1.0, 0.875, 1.0, 0.5938, 1.0, 0.5938, 1.0, 0.625, 1.0, 0.625, 1.0, 0.5938, 1.0, 0.5938, 1.0, 0.625, 1.0, 0.625, 1.0, 0.8438, 0.5, 0.8125, 0.5, 0.8125, 1.0, 0.8438, 1.0, 0.3438, 1.0, 0.3438, 1.0, 0.375, 1.0, 0.375, 1.0, 0.8438, 1.0, 0.8438, 1.0, 0.875, 1.0, 0.875, 1.0, 0.8125, 0.5, 0.7812, 0.5, 0.7812, 1.0, 0.8125, 1.0, 0.09375, 1.0, 0.09375, 1.0, 0.125, 1.0, 0.125, 1.0, 0.25, 1.0, 0.25, 1.0, 0.2812, 1.0, 0.2812, 1.0, 0.7812, 0.5, 0.75, 0.5, 0.75, 1.0, 0.7812, 1.0, 0.0, 1.0, 0.0, 1.0, 0.03125, 1.0, 0.03125, 1.0, 0.5, 1.0, 0.5, 1.0, 0.5312, 1.0, 0.5312, 1.0, 0.75, 0.5, 0.7188, 0.5, 0.7188, 1.0, 0.75, 1.0, 0.875, 1.0, 0.875, 1.0, 0.9062, 1.0, 0.9062, 1.0, 0.75, 1.0, 0.75, 1.0, 0.7812, 1.0, 0.7812, 1.0, 0.7188, 0.5, 0.6875, 0.5, 0.6875, 1.0, 0.7188, 1.0, 0.6875, 1.0, 0.6875, 1.0, 0.7188, 1.0, 0.7188, 1.0, 0.1562, 1.0, 0.1562, 1.0, 0.1875, 1.0, 0.1875, 1.0, 0.6875, 0.5, 0.6562, 0.5, 0.6562, 1.0, 0.6875, 1.0, 0.4375, 1.0, 0.4375, 1.0, 0.4688, 1.0, 0.4688, 1.0, 0.4062, 1.0, 0.4062, 1.0, 0.4375, 1.0, 0.4375, 1.0, 0.6562, 0.5, 0.625, 0.5, 0.625, 1.0, 0.6562, 1.0, 0.1875, 1.0, 0.1875, 1.0, 0.2188, 1.0, 0.2188, 1.0, 0.6562, 1.0, 0.6562, 1.0, 0.6875, 1.0, 0.6875, 1.0, 0.625, 0.5, 0.5938, 0.5, 0.5938, 1.0, 0.625, 1.0, 0.7812, 1.0, 0.7812, 1.0, 0.8125, 1.0, 0.8125, 1.0, 0.875, 1.0, 0.875, 1.0, 0.9062, 1.0, 0.9062, 1.0, 0.5938, 0.5, 0.5625, 0.5, 0.5625, 1.0, 0.5938, 1.0, 0.5312, 1.0, 0.5312, 1.0, 0.5625, 1.0, 0.5625, 1.0, 0.0625, 1.0, 0.0625, 1.0, 0.09375, 1.0, 0.09375, 1.0, 0.5625, 0.5, 0.5312, 0.5, 0.5312, 1.0, 0.5625, 1.0, 0.2812, 1.0, 0.2812, 1.0, 0.3125, 1.0, 0.3125, 1.0, 0.3125, 1.0, 0.3125, 1.0, 0.3438, 1.0, 0.3438, 1.0, 0.5312, 0.5, 0.5, 0.5, 0.5, 1.0, 0.5312, 1.0, 0.03125, 1.0, 0.03125, 1.0, 0.0625, 1.0, 0.0625, 1.0, 0.5625, 1.0, 0.5625, 1.0, 0.5938, 1.0, 0.5938, 1.0, 0.5, 0.5, 0.4688, 0.5, 0.4688, 1.0, 0.5, 1.0, 0.9062, 1.0, 0.9062, 1.0, 0.9375, 1.0, 0.9375, 1.0, 0.8125, 1.0, 0.8125, 1.0, 0.8438, 1.0, 0.8438, 1.0, 0.4688, 0.5, 0.4375, 0.5, 0.4375, 1.0, 0.4688, 1.0, 0.9688, 1.0, 0.9688, 1.0, 1.0, 1.0, 1.0, 1.0, 0.2188, 1.0, 0.2188, 1.0, 0.25, 1.0, 0.25, 1.0, 0.4375, 0.5, 0.4062, 0.5, 0.4062, 1.0, 0.4375, 1.0, 0.625, 1.0, 0.625, 1.0, 0.6562, 1.0, 0.6562, 1.0, 0.4688, 1.0, 0.4688, 1.0, 0.5, 1.0, 0.5, 1.0, 0.4062, 0.5, 0.375, 0.5, 0.375, 1.0, 0.4062, 1.0, 0.375, 1.0, 0.375, 1.0, 0.4062, 1.0, 0.4062, 1.0, 0.7188, 1.0, 0.7188, 1.0, 0.75, 1.0, 0.75, 1.0, 0.375, 0.5, 0.3438, 0.5, 0.3438, 1.0, 0.375, 1.0, 0.125, 1.0, 0.125, 1.0, 0.1562, 1.0, 0.1562, 1.0, 0.9375, 1.0, 0.9375, 1.0, 0.9688, 1.0, 0.9688, 1.0, 0.3438, 0.5, 0.3125, 0.5, 0.3125, 1.0, 0.3438, 1.0, 0.7188, 1.0, 0.7188, 1.0, 0.75, 1.0, 0.75, 1.0, 0.09375, 1.0, 0.09375, 1.0, 0.125, 1.0, 0.125, 1.0, 0.3125, 0.5, 0.2812, 0.5, 0.2812, 1.0, 0.3125, 1.0, 0.4688, 1.0, 0.4688, 1.0, 0.5, 1.0, 0.5, 1.0, 0.375, 1.0, 0.375, 1.0, 0.4062, 1.0, 0.4062, 1.0, 0.2812, 0.5, 0.25, 0.5, 0.25, 1.0, 0.2812, 1.0, 0.2188, 1.0, 0.2188, 1.0, 0.25, 1.0, 0.25, 1.0, 0.625, 1.0, 0.625, 1.0, 0.6562, 1.0, 0.6562, 1.0, 0.25, 0.5, 0.2188, 0.5, 0.2188, 1.0, 0.25, 1.0, 0.8125, 1.0, 0.8125, 1.0, 0.8438, 1.0, 0.8438, 1.0, 0.9688, 1.0, 0.9688, 1.0, 1.0, 1.0, 1.0, 1.0, 0.2188, 0.5, 0.1875, 0.5, 0.1875, 1.0, 0.2188, 1.0, 0.5625, 1.0, 0.5625, 1.0, 0.5938, 1.0, 0.5938, 1.0, 0.0, 1.0, 0.0, 1.0, 0.03125, 1.0, 0.03125, 1.0, 0.1875, 0.5, 0.1562, 0.5, 0.1562, 1.0, 0.1875, 1.0, 0.3125, 1.0, 0.3125, 1.0, 0.3438, 1.0, 0.3438, 1.0, 0.2812, 1.0, 0.2812, 1.0, 0.3125, 1.0, 0.3125, 1.0, 0.1562, 0.5, 0.125, 0.5, 0.125, 1.0, 0.1562, 1.0, 0.0625, 1.0, 0.0625, 1.0, 0.09375, 1.0, 0.09375, 1.0, 0.5312, 1.0, 0.5312, 1.0, 0.5625, 1.0, 0.5625, 1.0, 0.125, 0.5, 0.09375, 0.5, 0.09375, 1.0, 0.125, 1.0, 0.6562, 1.0, 0.6562, 1.0, 0.6875, 1.0, 0.6875, 1.0, 0.03125, 1.0, 0.03125, 1.0, 0.0625, 1.0, 0.0625, 1.0, 0.09375, 0.5, 0.0625, 0.5, 0.0625, 1.0, 0.09375, 1.0, 0.7812, 1.0, 0.7812, 1.0, 0.8125, 1.0, 0.8125, 1.0, 0.8833, 0.4496, 0.8418, 0.4717, 0.7968, 0.4854, 0.75, 0.49, 0.7032, 0.4854, 0.6582, 0.4717, 0.6167, 0.4496, 0.5803, 0.4197, 0.5504, 0.3833, 0.5283, 0.3418, 0.5146, 0.2968, 0.51, 0.25, 0.5146, 0.2032, 0.5283, 0.1582, 0.5504, 0.1167, 0.5803, 0.08029, 0.6167, 0.05045, 0.6582, 0.02827, 0.7032, 0.01461, 0.75, 0.01, 0.7968, 0.01461, 0.8418, 0.02827, 0.8833, 0.05045, 0.9197, 0.08029, 0.9496, 0.1167, 0.9717, 0.1582, 0.9854, 0.2032, 0.99, 0.25, 0.9854, 0.2968, 0.9717, 0.3418, 0.9496, 0.3833, 0.9197, 0.4197, 0.0625, 0.5, 0.03125, 0.5, 0.03125, 1.0, 0.0625, 1.0, 0.75, 1.0, 0.75, 1.0, 0.7812, 1.0, 0.7812, 1.0, 0.1875, 1.0, 0.1875, 1.0, 0.2188, 1.0, 0.2188, 1.0, 0.03125, 0.5, 0.0, 0.5, 0.0, 1.0, 0.03125, 1.0, 0.4062, 1.0, 0.4062, 1.0, 0.4375, 1.0, 0.4375, 1.0, 0.03125, 1.0, 0.03125, 1.0, 0.0625, 1.0, 0.0625, 1.0, 0.4197, 0.4197, 0.4496, 0.3833, 0.4717, 0.3418, 0.4854, 0.2968, 0.49, 0.25, 0.4854, 0.2032, 0.4717, 0.1582, 0.4496, 0.1167, 0.4197, 0.08029, 0.3833, 0.05045, 0.3418, 0.02827, 0.2968, 0.01461, 0.25, 0.01, 0.2032, 0.01461, 0.1582, 0.02827, 0.1167, 0.05045, 0.08029, 0.08029, 0.05045, 0.1167, 0.02827, 0.1582, 0.01461, 0.2032, 0.01, 0.25, 0.01461, 0.2968, 0.02827, 0.3418, 0.05045, 0.3833, 0.08029, 0.4197, 0.1167, 0.4496, 0.1582, 0.4717, 0.2032, 0.4854, 0.25, 0.49, 0.2968, 0.4854, 0.3418, 0.4717, 0.3833, 0.4496, 0.9062, 1.0, 0.9062, 1.0, 0.9375, 1.0, 0.9375, 1.0, 0.5312, 1.0, 0.5312, 1.0, 0.5625, 1.0, 0.5625, 1.0, 0.0, 1.0, 0.0, 1.0, 0.03125, 1.0, 0.03125, 1.0, 0.9375, 1.0, 0.9375, 1.0, 0.9688, 1.0, 0.9688, 1.0, 0.5625, 1.0, 0.5625, 1.0, 0.5938, 1.0, 0.5938, 1.0, 0.1562, 1.0, 0.1562, 1.0, 0.1875, 1.0, 0.1875, 1.0, 0.5938, 1.0, 0.5938, 1.0, 0.625, 1.0, 0.625, 1.0, 0.1875, 1.0, 0.1875, 1.0, 0.2188, 1.0, 0.2188, 1.0, 0.625, 1.0, 0.625, 1.0, 0.6562, 1.0, 0.6562, 1.0, 0.2188, 1.0, 0.2188, 1.0, 0.25, 1.0, 0.25, 1.0, 0.6562, 1.0, 0.6562, 1.0, 0.6875, 1.0, 0.6875, 1.0, 0.25, 1.0, 0.25, 1.0, 0.2812, 1.0, 0.2812, 1.0, 0.6875, 1.0, 0.6875, 1.0, 0.7188, 1.0, 0.7188, 1.0, 0.2812, 1.0, 0.2812, 1.0, 0.3125, 1.0, 0.3125, 1.0, 0.7188, 1.0, 0.7188, 1.0, 0.75, 1.0, 0.75, 1.0, 0.3125, 1.0, 0.3125, 1.0, 0.3438, 1.0, 0.3438, 1.0, 0.75, 1.0, 0.75, 1.0, 0.7812, 1.0, 0.7812, 1.0, 0.3438, 1.0, 0.3438, 1.0, 0.375, 1.0, 0.375, 1.0, 0.7812, 1.0, 0.7812, 1.0, 0.8125, 1.0, 0.8125, 1.0, 0.375, 1.0, 0.375, 1.0, 0.4062, 1.0, 0.4062, 1.0, 0.8125, 1.0, 0.8125, 1.0, 0.8438, 1.0, 0.8438, 1.0, 0.4062, 1.0, 0.4062, 1.0, 0.4375, 1.0, 0.4375, 1.0, 0.125, 1.0, 0.125, 1.0, 0.1562, 1.0, 0.1562, 1.0, 0.8438, 1.0, 0.8438, 1.0, 0.875, 1.0, 0.875, 1.0, 0.4375, 1.0, 0.4375, 1.0, 0.4688, 1.0, 0.4688, 1.0, 0.09375, 1.0, 0.09375, 1.0, 0.125, 1.0, 0.125, 1.0, 0.9688, 1.0, 0.9688, 1.0, 1.0, 1.0, 1.0, 1.0, 0.4688, 1.0, 0.4688, 1.0, 0.5, 1.0, 0.5, 1.0, 0.0625, 1.0, 0.0625, 1.0, 0.09375, 1.0, 0.09375, 1.0, 0.875, 1.0, 0.875, 1.0, 0.9062, 1.0, 0.9062, 1.0, 0.5, 1.0, 0.5, 1.0, 0.5312, 1.0, 0.5312, 1.0, 0.375, 0.0, 0.625, 0.0, 0.625, 0.25, 0.375, 0.25, 0.375, 0.25, 0.625, 0.25, 0.625, 0.5, 0.375, 0.5, 0.375, 0.5, 0.625, 0.5, 0.625, 0.75, 0.375, 0.75, 0.375, 0.75, 0.625, 0.75, 0.625, 1.0, 0.375, 1.0, 0.125, 0.5, 0.375, 0.5, 0.375, 0.75, 0.125, 0.75, 0.625, 0.5, 0.875, 0.5, 0.875, 0.75, 0.625, 0.75, 0.625, 0.25, 0.375, 0.25, 0.375, 0.25, 0.625, 0.25, 0.675, 0.5, 0.625, 0.5, 0.625, 0.5, 0.675, 0.5, 0.375, 0.625, 0.625, 0.625, 0.625, 0.75, 0.375, 0.75, 0.375, 0.8, 0.625, 0.8, 0.625, 1.0, 0.375, 1.0, 0.325, 0.625, 0.375, 0.625, 0.375, 0.75, 0.325, 0.75, 0.675, 0.625, 0.875, 0.625, 0.875, 0.75, 0.675, 0.75, 0.625, 0.625, 0.675, 0.625, 0.675, 0.75, 0.625, 0.75, 0.125, 0.625, 0.325, 0.625, 0.325, 0.75, 0.125, 0.75, 0.375, 0.75, 0.625, 0.75, 0.625, 0.8, 0.375, 0.8, 0.375, 0.25, 0.625, 0.25, 0.625, 0.45, 0.375, 0.45, 0.125, 0.5, 0.325, 0.5, 0.325, 0.625, 0.125, 0.625, 0.625, 0.5, 0.675, 0.5, 0.675, 0.625, 0.625, 0.625, 0.675, 0.5, 0.875, 0.5, 0.875, 0.625, 0.675, 0.625, 0.325, 0.5, 0.375, 0.5, 0.375, 0.625, 0.325, 0.625, 0.375, 0.5, 0.625, 0.5, 0.625, 0.625, 0.375, 0.625, 0.375, 1.0, 0.625, 1.0, 0.625, 1.0, 0.375, 1.0, 0.375, 0.0, 0.625, 0.0, 0.625, 0.125, 0.375, 0.125, 0.875, 0.75, 0.875, 0.625, 0.875, 0.625, 0.875, 0.75, 0.125, 0.625, 0.125, 0.75, 0.125, 0.75, 0.125, 0.625, 0.625, 0.125, 0.375, 0.125, 0.375, 0.125, 0.625, 0.125, 0.375, 0.125, 0.625, 0.125, 0.625, 0.25, 0.375, 0.25, 0.875, 0.625, 0.875, 0.5, 0.875, 0.5, 0.875, 0.625, 0.125, 0.5, 0.125, 0.625, 0.125, 0.625, 0.125, 0.5, 0.375, 0.125, 0.625, 0.125, 0.625, 0.125, 0.375, 0.125, 0.375, 0.45, 0.625, 0.45, 0.625, 0.5, 0.375, 0.5, 0.375, 0.5, 0.325, 0.5, 0.325, 0.5, 0.375, 0.5, 0.375, 0.45, 0.625, 0.45, 0.625, 0.45, 0.375, 0.45, 0.625, 0.5, 0.375, 0.5, 0.375, 0.5, 0.625, 0.5, 0.625, 0.25, 0.625, 0.25, 0.375, 0.25, 0.375, 0.25, 0.675, 0.5, 0.675, 0.5, 0.625, 0.5, 0.625, 0.5, 0.375, 0.625, 0.375, 0.75, 0.625, 0.75, 0.625, 0.625, 0.375, 0.8, 0.375, 1.0, 0.625, 1.0, 0.625, 0.8, 0.325, 0.625, 0.325, 0.75, 0.375, 0.75, 0.375, 0.625, 0.675, 0.625, 0.675, 0.75, 0.875, 0.75, 0.875, 0.625, 0.625, 0.625, 0.625, 0.75, 0.675, 0.75, 0.675, 0.625, 0.125, 0.625, 0.125, 0.75, 0.325, 0.75, 0.325, 0.625, 0.375, 0.75, 0.375, 0.8, 0.625, 0.8, 0.625, 0.75, 0.375, 0.25, 0.375, 0.45, 0.625, 0.45, 0.625, 0.25, 0.125, 0.5, 0.125, 0.625, 0.325, 0.625, 0.325, 0.5, 0.625, 0.5, 0.625, 0.625, 0.675, 0.625, 0.675, 0.5, 0.675, 0.5, 0.675, 0.625, 0.875, 0.625, 0.875, 0.5, 0.325, 0.5, 0.325, 0.625, 0.375, 0.625, 0.375, 0.5, 0.375, 0.5, 0.375, 0.625, 0.625, 0.625, 0.625, 0.5, 0.375, 1.0, 0.375, 1.0, 0.625, 1.0, 0.625, 1.0, 0.375, 0.0, 0.375, 0.125, 0.625, 0.125, 0.625, 0.0, 0.875, 0.75, 0.875, 0.75, 0.875, 0.625, 0.875, 0.625, 0.125, 0.625, 0.125, 0.625, 0.125, 0.75, 0.125, 0.75, 0.625, 0.125, 0.625, 0.125, 0.375, 0.125, 0.375, 0.125, 0.375, 0.125, 0.375, 0.25, 0.625, 0.25, 0.625, 0.125, 0.875, 0.625, 0.875, 0.625, 0.875, 0.5, 0.875, 0.5, 0.125, 0.5, 0.125, 0.5, 0.125, 0.625, 0.125, 0.625, 0.375, 0.125, 0.375, 0.125, 0.625, 0.125, 0.625, 0.125, 0.375, 0.45, 0.375, 0.5, 0.625, 0.5, 0.625, 0.45, 0.375, 0.5, 0.375, 0.5, 0.325, 0.5, 0.325, 0.5, 0.375, 0.45, 0.375, 0.45, 0.625, 0.45, 0.625, 0.45, 0.625, 0.5, 0.625, 0.5, 0.375, 0.5, 0.375, 0.5, 0.375, 0.0, 0.375, 0.25, 0.625, 0.25, 0.625, 0.0, 0.375, 0.25, 0.375, 0.5, 0.625, 0.5, 0.625, 0.25, 0.375, 0.5, 0.375, 0.75, 0.625, 0.75, 0.625, 0.5, 0.375, 0.75, 0.375, 1.0, 0.625, 1.0, 0.625, 0.75, 0.125, 0.5, 0.125, 0.75, 0.375, 0.75, 0.375, 0.5, 0.625, 0.5, 0.625, 0.75, 0.875, 0.75, 0.875, 0.5, 0.375, 0.0, 0.375, 0.25, 0.625, 0.25, 0.625, 0.0, 0.375, 0.25, 0.375, 0.5, 0.625, 0.5, 0.625, 0.25, 0.375, 0.5, 0.375, 0.75, 0.625, 0.75, 0.625, 0.5, 0.375, 0.75, 0.375, 1.0, 0.625, 1.0, 0.625, 0.75, 0.375, 1.0, 0.375, 0.75, 0.375, 0.75, 0.375, 1.0, 0.625, 0.5, 0.625, 0.75, 0.875, 0.75, 0.875, 0.5, 0.375, 0.75, 0.375, 0.5, 0.375, 0.5, 0.375, 0.75, 0.375, 0.25, 0.375, 0.0, 0.375, 0.0, 0.375, 0.25, 0.375, 0.5, 0.375, 0.25, 0.375, 0.25, 0.375, 0.5, 0.125, 0.5, 0.125, 0.75, 0.375, 0.75, 0.375, 0.5, 0.5679, 0.375, 0.5679, 0.5, 0.625, 0.5, 0.625, 0.375, 0.5679, 0.5, 0.5679, 0.75, 0.5679, 0.75, 0.5679, 0.5, 0.375, 0.375, 0.375, 0.5, 0.5, 0.5, 0.5, 0.375, 0.25, 0.5, 0.25, 0.75, 0.375, 0.75, 0.375, 0.5, 0.375, 0.5, 0.375, 0.75, 0.5, 0.75, 0.5, 0.5, 0.5679, 0.75, 0.5679, 0.875, 0.625, 0.875, 0.625, 0.75, 0.375, 0.75, 0.375, 0.875, 0.5, 0.875, 0.5, 0.75, 0.625, 0.375, 0.625, 0.5, 0.625, 0.75, 0.625, 0.875, 0.5679, 0.75, 0.625, 0.75, 0.625, 0.75, 0.5679, 0.75, 0.5, 0.75, 0.5, 0.875, 0.5679, 0.875, 0.5679, 0.75, 0.5, 0.5, 0.5, 0.75, 0.5679, 0.75, 0.5679, 0.5, 0.5, 0.375, 0.5, 0.5, 0.5679, 0.5, 0.5679, 0.375, 0.625, 0.5, 0.5679, 0.5, 0.5679, 0.5, 0.625, 0.5, 0.625, 0.75, 0.625, 0.5, 0.625, 0.5, 0.625, 0.75, 0.6059, 0.7166, 0.6059, 0.5334, 0.6059, 0.5334, 0.6059, 0.7166, 0.5679, 0.5, 0.5679, 0.75, 0.587, 0.7159, 0.587, 0.5341, 0.5679, 0.75, 0.625, 0.75, 0.6059, 0.7166, 0.587, 0.7159, 0.625, 0.75, 0.625, 0.5, 0.6059, 0.5334, 0.6059, 0.7166, 0.625, 0.5, 0.5679, 0.5, 0.587, 0.5341, 0.6059, 0.5334, 0.6059, 0.5334, 0.587, 0.5341, 0.587, 0.5341, 0.6059, 0.5334, 0.6059, 0.5334, 0.587, 0.5341, 0.587, 0.5341, 0.6059, 0.5334, 0.587, 0.7159, 0.6059, 0.7166, 0.6059, 0.7166, 0.587, 0.7159, 0.587, 0.5341, 0.587, 0.7159, 0.587, 0.7159, 0.587, 0.5341, 0.587, 0.5341, 0.587, 0.7159, 0.6059, 0.7166, 0.6059, 0.5334, 0.587, 0.7159, 0.6059, 0.7166, 0.6059, 0.7166, 0.587, 0.7159, 0.587, 0.5341, 0.587, 0.7159, 0.587, 0.7159, 0.587, 0.5341, 0.6059, 0.7166, 0.6059, 0.5334, 0.6059, 0.5334, 0.6059, 0.7166, 0.375, 0.0, 0.625, 0.0, 0.625, 0.25, 0.375, 0.25, 0.375, 0.25, 0.625, 0.25, 0.625, 0.5, 0.375, 0.5, 0.375, 0.5, 0.625, 0.5, 0.625, 0.75, 0.375, 0.75, 0.375, 0.75, 0.625, 0.75, 0.625, 1.0, 0.375, 1.0, 0.125, 0.5, 0.375, 0.5, 0.375, 0.75, 0.125, 0.75, 0.625, 0.5, 0.875, 0.5, 0.875, 0.75, 0.625, 0.75, 0.375, 0.0, 0.625, 0.0, 0.625, 0.25, 0.375, 0.25, 0.375, 0.25, 0.625, 0.25, 0.625, 0.5, 0.375, 0.5, 0.375, 0.5, 0.625, 0.5, 0.625, 0.75, 0.375, 0.75, 0.375, 0.75, 0.625, 0.75, 0.625, 1.0, 0.375, 1.0, 0.375, 1.0, 0.375, 1.0, 0.375, 0.75, 0.375, 0.75, 0.625, 0.5, 0.875, 0.5, 0.875, 0.75, 0.625, 0.75, 0.375, 0.75, 0.375, 0.75, 0.375, 0.5, 0.375, 0.5, 0.375, 0.25, 0.375, 0.25, 0.375, 0.0, 0.375, 0.0, 0.375, 0.5, 0.375, 0.5, 0.375, 0.25, 0.375, 0.25, 0.125, 0.5, 0.375, 0.5, 0.375, 0.75, 0.125, 0.75, 0.5679, 0.375, 0.625, 0.375, 0.625, 0.5, 0.5679, 0.5, 0.5679, 0.5, 0.5679, 0.5, 0.5679, 0.75, 0.5679, 0.75, 0.375, 0.375, 0.5, 0.375, 0.5, 0.5, 0.375, 0.5, 0.25, 0.5, 0.375, 0.5, 0.375, 0.75, 0.25, 0.75, 0.375, 0.5, 0.5, 0.5, 0.5, 0.75, 0.375, 0.75, 0.5679, 0.75, 0.625, 0.75, 0.625, 0.875, 0.5679, 0.875, 0.375, 0.75, 0.5, 0.75, 0.5, 0.875, 0.375, 0.875, 0.625, 0.375, 0.625, 0.875, 0.625, 0.75, 0.625, 0.5, 0.5679, 0.75, 0.5679, 0.75, 0.625, 0.75, 0.625, 0.75, 0.5, 0.75, 0.5679, 0.75, 0.5679, 0.875, 0.5, 0.875, 0.5, 0.5, 0.5679, 0.5, 0.5679, 0.75, 0.5, 0.75, 0.5, 0.375, 0.5679, 0.375, 0.5679, 0.5, 0.5, 0.5, 0.625, 0.5, 0.625, 0.5, 0.5679, 0.5, 0.5679, 0.5, 0.625, 0.75, 0.625, 0.75, 0.625, 0.5, 0.625, 0.5, 0.6059, 0.7166, 0.6059, 0.7166, 0.6059, 0.5334, 0.6059, 0.5334, 0.5679, 0.5, 0.587, 0.5341, 0.587, 0.7159, 0.5679, 0.75, 0.5679, 0.75, 0.587, 0.7159, 0.6059, 0.7166, 0.625, 0.75, 0.625, 0.75, 0.6059, 0.7166, 0.6059, 0.5334, 0.625, 0.5, 0.625, 0.5, 0.6059, 0.5334, 0.587, 0.5341, 0.5679, 0.5, 0.6059, 0.5334, 0.6059, 0.5334, 0.587, 0.5341, 0.587, 0.5341, 0.6059, 0.5334, 0.6059, 0.5334, 0.587, 0.5341, 0.587, 0.5341, 0.587, 0.7159, 0.587, 0.7159, 0.6059, 0.7166, 0.6059, 0.7166, 0.587, 0.5341, 0.587, 0.5341, 0.587, 0.7159, 0.587, 0.7159, 0.587, 0.5341, 0.6059, 0.5334, 0.6059, 0.7166, 0.587, 0.7159, 0.587, 0.7159, 0.587, 0.7159, 0.6059, 0.7166, 0.6059, 0.7166, 0.587, 0.5341, 0.587, 0.5341, 0.587, 0.7159, 0.587, 0.7159, 0.6059, 0.7166, 0.6059, 0.7166, 0.6059, 0.5334, 0.6059, 0.5334])
me_cube_006.update()

# ---- objects
ob_light = bpy.data.objects.new('Light', light_light)
ob_camera = bpy.data.objects.new('Camera', cam_camera)
ob_demon = bpy.data.objects.new('demon', me_cube_006)

# ---- transforms, parenting, visibility, modifiers, constraints
ob_light.location = (4.076, 1.005, 5.904)
ob_light.rotation_euler = (0.6503, 0.05522, 1.866)
ob_light.lock_rotations_4d = False
ob_light.empty_display_type = 'ARROWS'
ob_light.color = (0.0, 0.0, 0.0, 0.0)
ob_light.lineart.crease_threshold = 0.0
ob_camera.location = (7.359, -6.926, 4.958)
ob_camera.rotation_euler = (1.109, 0.0, 0.8149)
ob_camera.lock_rotations_4d = False
ob_camera.empty_display_type = 'ARROWS'
ob_camera.color = (0.0, 0.0, 0.0, 0.0)
ob_camera.display_type = 'WIRE'
ob_camera.lineart.crease_threshold = 0.0
ob_demon.location = (0.0, 0.0, 2.032)
ob_demon.scale = (0.6511, 0.6493, 0.6964)

# ---- collection membership
col_collection.objects.link(ob_light)
col_collection.objects.link(ob_camera)
col_collection.objects.link(ob_demon)

# ---- scene / render settings (as saved in the file)
scene.camera = ob_camera
scene.frame_start = 1; scene.frame_end = 250; scene.frame_set(1)
scene.render.engine = 'BLENDER_EEVEE_NEXT'
bpy.context.view_layer.update()
